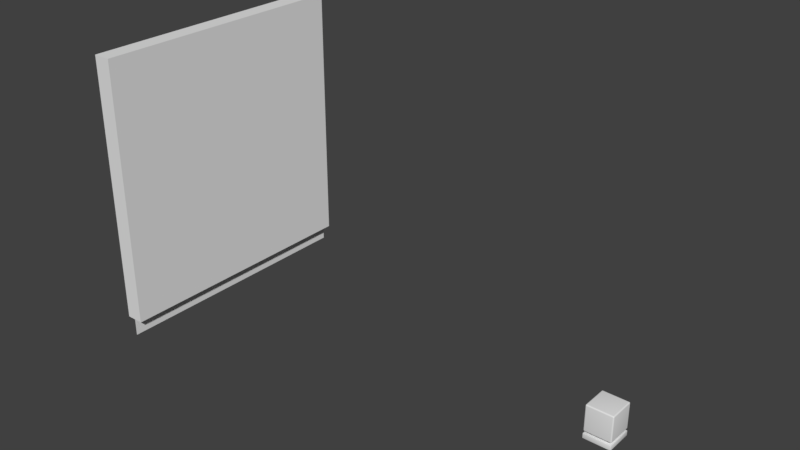 # Source: DeskLamp.blend  (saved by Blender 2.79.0; exported with 4.5.12 LTS)
import bpy
from mathutils import Matrix  # noqa: F401  (used for matrix-valued properties, if any)

bpy.ops.wm.read_factory_settings(use_empty=True)
scene = bpy.context.scene
scene.name = 'Scene'

# ---- collections
col_collection_1 = bpy.data.collections.new('Collection 1'); scene.collection.children.link(col_collection_1)

# ---- materials (node trees are filled in below, after node groups)
mat_lamp = bpy.data.materials.new('Lamp')
mat_lamp.alpha_threshold = 0.0
mat_lamp.use_transparent_shadow = False
mat_lamp.roughness = 0.5

# ---- material node trees

# ---- world
world_world = bpy.data.worlds.new('World'); scene.world = world_world
world_world.color = (0.05088, 0.05088, 0.05088)
world_world.use_sun_shadow = False
world_world.sun_shadow_jitter_overblur = 0.0
world_world.cycles.sampling_method = 'MANUAL'

# ---- meshes
me_cube_001 = bpy.data.meshes.new('Cube.001')
me_cube_001.from_pydata([(-0.1478, -0.1478, -2.146e-08), (-0.1478, -0.15, 0.002235), (-0.15, -0.1478, 0.002235), (-0.1478, -0.1493, 0.0006546), (-0.1491, -0.1491, 0.0009447), (-0.1493, -0.1493, 0.002235), (-0.1493, -0.1478, 0.0006546), (-0.1478, 0.1478, -2.146e-08), (-0.15, 0.1478, 0.002235), (-0.1478, 0.15, 0.002235), (-0.1493, 0.1478, 0.0006546), (-0.1491, 0.1491, 0.0009447), (-0.1493, 0.1493, 0.002235), (-0.1478, 0.1493, 0.0006546), (0.1478, -0.1478, -2.146e-08), (0.15, -0.1478, 0.002235), (0.1478, -0.15, 0.002235), (0.1493, -0.1478, 0.0006546), (0.1491, -0.1491, 0.0009447), (0.1493, -0.1493, 0.002235), (0.1478, -0.1493, 0.0006546), (0.1478, 0.1478, -2.146e-08), (0.1478, 0.15, 0.002235), (0.15, 0.1478, 0.002235), (0.1478, 0.1493, 0.0006546), (0.1491, 0.1491, 0.0009447), (0.1493, 0.1493, 0.002235), (0.1493, 0.1478, 0.0006546), (-0.1478, -0.15, 0.05347), (-0.1478, -0.1478, 0.0557), (-0.15, -0.1478, 0.05347), (-0.1478, -0.1493, 0.05505), (-0.1492, -0.1492, 0.05488), (-0.1493, -0.1478, 0.05505), (-0.1493, -0.1493, 0.05347), (-0.1478, 0.1478, 0.0557), (-0.1478, 0.15, 0.05347), (-0.15, 0.1478, 0.05347), (-0.1478, 0.1493, 0.05505), (-0.1492, 0.1492, 0.05488), (-0.1493, 0.1493, 0.05347), (-0.1493, 0.1478, 0.05505), (0.1478, 0.1478, 0.0557), (0.15, 0.1478, 0.05347), (0.1478, 0.15, 0.05347), (0.1493, 0.1478, 0.05505), (0.1492, 0.1492, 0.05488), (0.1493, 0.1493, 0.05347), (0.1478, 0.1493, 0.05505), (0.1478, -0.1478, 0.0557), (0.1478, -0.15, 0.05347), (0.15, -0.1478, 0.05347), (0.1478, -0.1493, 0.05505), (0.1492, -0.1492, 0.05488), (0.1493, -0.1493, 0.05347), (0.1493, -0.1478, 0.05505), (-0.02682, -0.02725, 0.0557), (-0.02725, -0.02682, 0.0557), (-0.02725, 0.02682, 0.0557), (-0.02682, 0.02725, 0.0557), (0.02725, -0.02682, 0.0557), (0.02682, -0.02725, 0.0557), (0.02682, 0.02725, 0.0557), (0.02725, 0.02682, 0.0557), (-0.02725, -0.02682, 0.0806), (-0.02682, -0.02725, 0.0806), (-0.02682, 0.02725, 0.0806), (-0.02725, 0.02682, 0.0806), (0.02725, 0.02682, 0.0806), (0.02682, 0.02725, 0.0806), (0.02682, -0.02725, 0.0806), (0.02725, -0.02682, 0.0806), (0.02787, 0.02794, 0.0557), (0.02787, -0.02794, 0.0557), (-0.02797, -0.02794, 0.0557), (-0.02797, 0.02794, 0.0557), (-0.1367, -0.1367, 0.0806), (-0.1367, -0.15, 0.09395), (-0.15, -0.1367, 0.09395), (-0.1367, -0.1401, 0.08105), (-0.1367, -0.1433, 0.08239), (-0.1367, -0.1461, 0.08451), (-0.1401, -0.1367, 0.08105), (-0.1402, -0.1402, 0.08159), (-0.1402, -0.1433, 0.08294), (-0.1401, -0.1458, 0.08482), (-0.1433, -0.1367, 0.08239), (-0.1434, -0.1402, 0.08295), (-0.143, -0.143, 0.08408), (-0.1427, -0.1451, 0.08554), (-0.1444, -0.1444, 0.08624), (-0.1401, -0.1495, 0.09395), (-0.1433, -0.1482, 0.09395), (-0.1461, -0.1461, 0.09395), (-0.1367, -0.1495, 0.09049), (-0.1402, -0.149, 0.09038), (-0.1433, -0.1477, 0.09044), (-0.1458, -0.1458, 0.09051), (-0.1367, -0.1482, 0.08727), (-0.1402, -0.1476, 0.08725), (-0.143, -0.1465, 0.08759), (-0.1451, -0.1451, 0.08787), (-0.1495, -0.1367, 0.09049), (-0.1482, -0.1367, 0.08727), (-0.1461, -0.1367, 0.08451), (-0.1495, -0.1401, 0.09395), (-0.149, -0.1402, 0.09036), (-0.1477, -0.1402, 0.08725), (-0.1458, -0.1401, 0.08483), (-0.1482, -0.1433, 0.09395), (-0.1476, -0.1434, 0.09042), (-0.1465, -0.143, 0.08759), (-0.1451, -0.1427, 0.08554), (-0.1367, -0.15, 0.3672), (-0.1367, -0.1367, 0.3806), (-0.15, -0.1367, 0.3672), (-0.1367, -0.1495, 0.3707), (-0.1367, -0.1482, 0.3739), (-0.1367, -0.1461, 0.3767), (-0.1401, -0.1495, 0.3672), (-0.1402, -0.149, 0.3708), (-0.1402, -0.1477, 0.3739), (-0.1401, -0.1458, 0.3764), (-0.1433, -0.1482, 0.3672), (-0.1434, -0.1476, 0.3708), (-0.143, -0.1465, 0.3736), (-0.1427, -0.1451, 0.3757), (-0.1444, -0.1444, 0.375), (-0.1401, -0.1367, 0.3801), (-0.1433, -0.1367, 0.3788), (-0.1461, -0.1367, 0.3767), (-0.1367, -0.1401, 0.3801), (-0.1402, -0.1402, 0.3796), (-0.1433, -0.1402, 0.3783), (-0.1458, -0.1401, 0.3764), (-0.1367, -0.1433, 0.3788), (-0.1402, -0.1434, 0.3782), (-0.143, -0.143, 0.3771), (-0.1451, -0.1427, 0.3757), (-0.1495, -0.1401, 0.3672), (-0.1482, -0.1433, 0.3672), (-0.1461, -0.1461, 0.3672), (-0.1495, -0.1367, 0.3707), (-0.149, -0.1402, 0.3708), (-0.1477, -0.1433, 0.3708), (-0.1458, -0.1458, 0.3707), (-0.1482, -0.1367, 0.3739), (-0.1476, -0.1402, 0.3739), (-0.1465, -0.143, 0.3736), (-0.1451, -0.1451, 0.3733), (-0.1367, 0.1367, 0.0806), (-0.15, 0.1367, 0.09395), (-0.1367, 0.15, 0.09395), (-0.1401, 0.1367, 0.08105), (-0.1433, 0.1367, 0.08239), (-0.1461, 0.1367, 0.08451), (-0.1367, 0.1401, 0.08105), (-0.1402, 0.1402, 0.08159), (-0.1433, 0.1402, 0.08294), (-0.1458, 0.1401, 0.08482), (-0.1367, 0.1433, 0.08239), (-0.1402, 0.1434, 0.08295), (-0.143, 0.143, 0.08408), (-0.1451, 0.1427, 0.08554), (-0.1444, 0.1444, 0.08624), (-0.1495, 0.1401, 0.09395), (-0.1482, 0.1433, 0.09395), (-0.1461, 0.1461, 0.09395), (-0.1495, 0.1367, 0.09049), (-0.149, 0.1402, 0.09038), (-0.1477, 0.1433, 0.09044), (-0.1458, 0.1458, 0.09051), (-0.1482, 0.1367, 0.08727), (-0.1476, 0.1402, 0.08725), (-0.1465, 0.143, 0.08759), (-0.1451, 0.1451, 0.08787), (-0.1367, 0.1495, 0.09049), (-0.1367, 0.1482, 0.08727), (-0.1367, 0.1461, 0.08451), (-0.1401, 0.1495, 0.09395), (-0.1402, 0.149, 0.09036), (-0.1402, 0.1477, 0.08725), (-0.1401, 0.1458, 0.08483), (-0.1433, 0.1482, 0.09395), (-0.1434, 0.1476, 0.09042), (-0.143, 0.1465, 0.08759), (-0.1427, 0.1451, 0.08554), (-0.1367, 0.1367, 0.3806), (-0.1367, 0.15, 0.3672), (-0.15, 0.1367, 0.3672), (-0.1367, 0.1401, 0.3801), (-0.1367, 0.1433, 0.3788), (-0.1367, 0.1461, 0.3767), (-0.1401, 0.1367, 0.3801), (-0.1402, 0.1402, 0.3796), (-0.1402, 0.1433, 0.3783), (-0.1401, 0.1458, 0.3764), (-0.1433, 0.1367, 0.3788), (-0.1434, 0.1402, 0.3782), (-0.143, 0.143, 0.3771), (-0.1427, 0.1451, 0.3757), (-0.1444, 0.1444, 0.375), (-0.1401, 0.1495, 0.3672), (-0.1433, 0.1482, 0.3672), (-0.1461, 0.1461, 0.3672), (-0.1367, 0.1495, 0.3707), (-0.1402, 0.149, 0.3708), (-0.1433, 0.1477, 0.3708), (-0.1458, 0.1458, 0.3707), (-0.1367, 0.1482, 0.3739), (-0.1402, 0.1476, 0.3739), (-0.143, 0.1465, 0.3736), (-0.1451, 0.1451, 0.3733), (-0.1495, 0.1367, 0.3707), (-0.1482, 0.1367, 0.3739), (-0.1461, 0.1367, 0.3767), (-0.1495, 0.1401, 0.3672), (-0.149, 0.1402, 0.3708), (-0.1477, 0.1402, 0.3739), (-0.1458, 0.1401, 0.3764), (-0.1482, 0.1433, 0.3672), (-0.1476, 0.1434, 0.3708), (-0.1465, 0.143, 0.3736), (-0.1451, 0.1427, 0.3757), (0.1367, -0.1367, 0.0806), (0.15, -0.1367, 0.09395), (0.1367, -0.15, 0.09395), (0.1401, -0.1367, 0.08105), (0.1433, -0.1367, 0.08239), (0.1461, -0.1367, 0.08451), (0.1367, -0.1401, 0.08105), (0.1402, -0.1402, 0.08159), (0.1433, -0.1402, 0.08294), (0.1458, -0.1401, 0.08482), (0.1367, -0.1433, 0.08239), (0.1402, -0.1434, 0.08295), (0.143, -0.143, 0.08408), (0.1451, -0.1427, 0.08554), (0.1444, -0.1444, 0.08624), (0.1495, -0.1401, 0.09395), (0.1482, -0.1433, 0.09395), (0.1461, -0.1461, 0.09395), (0.1495, -0.1367, 0.09049), (0.149, -0.1402, 0.09038), (0.1477, -0.1433, 0.09044), (0.1458, -0.1458, 0.09051), (0.1482, -0.1367, 0.08727), (0.1476, -0.1402, 0.08725), (0.1465, -0.143, 0.08759), (0.1451, -0.1451, 0.08787), (0.1367, -0.1495, 0.09049), (0.1367, -0.1482, 0.08727), (0.1367, -0.1461, 0.08451), (0.1401, -0.1495, 0.09395), (0.1402, -0.149, 0.09036), (0.1402, -0.1477, 0.08725), (0.1401, -0.1458, 0.08483), (0.1433, -0.1482, 0.09395), (0.1434, -0.1476, 0.09042), (0.143, -0.1465, 0.08759), (0.1427, -0.1451, 0.08554), (0.1367, -0.1367, 0.3806), (0.1367, -0.15, 0.3672), (0.15, -0.1367, 0.3672), (0.1367, -0.1401, 0.3801), (0.1367, -0.1433, 0.3788), (0.1367, -0.1461, 0.3767), (0.1401, -0.1367, 0.3801), (0.1402, -0.1402, 0.3796), (0.1402, -0.1433, 0.3783), (0.1401, -0.1458, 0.3764), (0.1433, -0.1367, 0.3788), (0.1434, -0.1402, 0.3782), (0.143, -0.143, 0.3771), (0.1427, -0.1451, 0.3757), (0.1444, -0.1444, 0.375), (0.1401, -0.1495, 0.3672), (0.1433, -0.1482, 0.3672), (0.1461, -0.1461, 0.3672), (0.1367, -0.1495, 0.3707), (0.1402, -0.149, 0.3708), (0.1433, -0.1477, 0.3708), (0.1458, -0.1458, 0.3707), (0.1367, -0.1482, 0.3739), (0.1402, -0.1476, 0.3739), (0.143, -0.1465, 0.3736), (0.1451, -0.1451, 0.3733), (0.1495, -0.1367, 0.3707), (0.1482, -0.1367, 0.3739), (0.1461, -0.1367, 0.3767), (0.1495, -0.1401, 0.3672), (0.149, -0.1402, 0.3708), (0.1477, -0.1402, 0.3739), (0.1458, -0.1401, 0.3764), (0.1482, -0.1433, 0.3672), (0.1476, -0.1434, 0.3708), (0.1465, -0.143, 0.3736), (0.1451, -0.1427, 0.3757), (0.1367, 0.1367, 0.0806), (0.1367, 0.15, 0.09395), (0.15, 0.1367, 0.09395), (0.1367, 0.1401, 0.08105), (0.1367, 0.1433, 0.08239), (0.1367, 0.1461, 0.08451), (0.1401, 0.1367, 0.08105), (0.1402, 0.1402, 0.08159), (0.1402, 0.1433, 0.08294), (0.1401, 0.1458, 0.08482), (0.1433, 0.1367, 0.08239), (0.1434, 0.1402, 0.08295), (0.143, 0.143, 0.08408), (0.1427, 0.1451, 0.08554), (0.1444, 0.1444, 0.08624), (0.1401, 0.1495, 0.09395), (0.1433, 0.1482, 0.09395), (0.1461, 0.1461, 0.09395), (0.1367, 0.1495, 0.09049), (0.1402, 0.149, 0.09038), (0.1433, 0.1477, 0.09044), (0.1458, 0.1458, 0.09051), (0.1367, 0.1482, 0.08727), (0.1402, 0.1476, 0.08725), (0.143, 0.1465, 0.08759), (0.1451, 0.1451, 0.08787), (0.1495, 0.1367, 0.09049), (0.1482, 0.1367, 0.08727), (0.1461, 0.1367, 0.08451), (0.1495, 0.1401, 0.09395), (0.149, 0.1402, 0.09036), (0.1477, 0.1402, 0.08725), (0.1458, 0.1401, 0.08483), (0.1482, 0.1433, 0.09395), (0.1476, 0.1434, 0.09042), (0.1465, 0.143, 0.08759), (0.1451, 0.1427, 0.08554), (0.1367, 0.1367, 0.3806), (0.15, 0.1367, 0.3672), (0.1367, 0.15, 0.3672), (0.1401, 0.1367, 0.3801), (0.1433, 0.1367, 0.3788), (0.1461, 0.1367, 0.3767), (0.1367, 0.1401, 0.3801), (0.1402, 0.1402, 0.3796), (0.1433, 0.1402, 0.3783), (0.1458, 0.1401, 0.3764), (0.1367, 0.1433, 0.3788), (0.1402, 0.1434, 0.3782), (0.143, 0.143, 0.3771), (0.1451, 0.1427, 0.3757), (0.1444, 0.1444, 0.375), (0.1495, 0.1401, 0.3672), (0.1482, 0.1433, 0.3672), (0.1461, 0.1461, 0.3672), (0.1495, 0.1367, 0.3707), (0.149, 0.1402, 0.3708), (0.1477, 0.1433, 0.3708), (0.1458, 0.1458, 0.3707), (0.1482, 0.1367, 0.3739), (0.1476, 0.1402, 0.3739), (0.1465, 0.143, 0.3736), (0.1451, 0.1451, 0.3733), (0.1367, 0.1495, 0.3707), (0.1367, 0.1482, 0.3739), (0.1367, 0.1461, 0.3767), (0.1401, 0.1495, 0.3672), (0.1402, 0.149, 0.3708), (0.1402, 0.1477, 0.3739), (0.1401, 0.1458, 0.3764), (0.1433, 0.1482, 0.3672), (0.1434, 0.1476, 0.3708), (0.143, 0.1465, 0.3736), (0.1427, 0.1451, 0.3757)], [], [(16, 50, 28, 1), (23, 43, 51, 15), (63, 68, 71, 60), (9, 36, 44, 22), (2, 30, 37, 8), (0, 3, 4, 6), (1, 5, 4, 3), (2, 6, 4, 5), (7, 10, 11, 13), (8, 12, 11, 10), (9, 13, 11, 12), (14, 17, 18, 20), (15, 19, 18, 17), (16, 20, 18, 19), (21, 24, 25, 27), (22, 26, 25, 24), (23, 27, 25, 26), (28, 31, 32, 34), (29, 33, 32, 31), (30, 34, 32, 33), (35, 38, 39, 41), (36, 40, 39, 38), (37, 41, 39, 40), (42, 45, 46, 48), (43, 47, 46, 45), (44, 48, 46, 47), (49, 52, 53, 55), (50, 54, 53, 52), (51, 55, 53, 54), (7, 0, 6, 10), (10, 6, 2, 8), (1, 28, 34, 5), (5, 34, 30, 2), (29, 35, 41, 33), (33, 41, 37, 30), (36, 9, 12, 40), (40, 12, 8, 37), (21, 7, 13, 24), (24, 13, 9, 22), (35, 42, 48, 38), (38, 48, 44, 36), (43, 23, 26, 47), (47, 26, 22, 44), (14, 21, 27, 17), (17, 27, 23, 15), (42, 49, 55, 45), (45, 55, 51, 43), (50, 16, 19, 54), (54, 19, 15, 51), (0, 14, 20, 3), (3, 20, 16, 1), (49, 29, 31, 52), (52, 31, 28, 50), (7, 21, 14, 0), (63, 62, 69, 68), (60, 71, 70, 61), (61, 70, 65, 56), (57, 56, 65, 64), (69, 62, 59, 66), (58, 57, 64, 67), (58, 67, 66, 59), (63, 72, 62), (61, 73, 60), (57, 74, 56), (59, 75, 58), (59, 62, 72, 75), (60, 73, 72, 63), (56, 74, 73, 61), (58, 75, 74, 57), (35, 75, 72, 42), (49, 42, 72, 73), (29, 49, 73, 74), (35, 29, 74, 75), (226, 262, 113, 77), (300, 336, 263, 225), (335, 187, 114, 261), (78, 115, 189, 151), (152, 188, 337, 299), (76, 79, 83, 82), (79, 80, 84, 83), (80, 81, 85, 84), (82, 83, 87, 86), (83, 84, 88, 87), (84, 85, 89, 88), (86, 87, 108, 104), (87, 88, 112, 108), (88, 89, 90, 112), (77, 91, 95, 94), (91, 92, 96, 95), (92, 93, 97, 96), (94, 95, 99, 98), (95, 96, 100, 99), (96, 97, 101, 100), (98, 99, 85, 81), (99, 100, 89, 85), (100, 101, 90, 89), (78, 102, 106, 105), (102, 103, 107, 106), (103, 104, 108, 107), (105, 106, 110, 109), (106, 107, 111, 110), (107, 108, 112, 111), (109, 110, 97, 93), (110, 111, 101, 97), (111, 112, 90, 101), (113, 116, 120, 119), (116, 117, 121, 120), (117, 118, 122, 121), (119, 120, 124, 123), (120, 121, 125, 124), (121, 122, 126, 125), (123, 124, 145, 141), (124, 125, 149, 145), (125, 126, 127, 149), (114, 128, 132, 131), (128, 129, 133, 132), (129, 130, 134, 133), (131, 132, 136, 135), (132, 133, 137, 136), (133, 134, 138, 137), (135, 136, 122, 118), (136, 137, 126, 122), (137, 138, 127, 126), (115, 139, 143, 142), (139, 140, 144, 143), (140, 141, 145, 144), (142, 143, 147, 146), (143, 144, 148, 147), (144, 145, 149, 148), (146, 147, 134, 130), (147, 148, 138, 134), (148, 149, 127, 138), (150, 153, 157, 156), (153, 154, 158, 157), (154, 155, 159, 158), (156, 157, 161, 160), (157, 158, 162, 161), (158, 159, 163, 162), (160, 161, 182, 178), (161, 162, 186, 182), (162, 163, 164, 186), (151, 165, 169, 168), (165, 166, 170, 169), (166, 167, 171, 170), (168, 169, 173, 172), (169, 170, 174, 173), (170, 171, 175, 174), (172, 173, 159, 155), (173, 174, 163, 159), (174, 175, 164, 163), (152, 176, 180, 179), (176, 177, 181, 180), (177, 178, 182, 181), (179, 180, 184, 183), (180, 181, 185, 184), (181, 182, 186, 185), (183, 184, 171, 167), (184, 185, 175, 171), (185, 186, 164, 175), (187, 190, 194, 193), (190, 191, 195, 194), (191, 192, 196, 195), (193, 194, 198, 197), (194, 195, 199, 198), (195, 196, 200, 199), (197, 198, 219, 215), (198, 199, 223, 219), (199, 200, 201, 223), (188, 202, 206, 205), (202, 203, 207, 206), (203, 204, 208, 207), (205, 206, 210, 209), (206, 207, 211, 210), (207, 208, 212, 211), (209, 210, 196, 192), (210, 211, 200, 196), (211, 212, 201, 200), (189, 213, 217, 216), (213, 214, 218, 217), (214, 215, 219, 218), (216, 217, 221, 220), (217, 218, 222, 221), (218, 219, 223, 222), (220, 221, 208, 204), (221, 222, 212, 208), (222, 223, 201, 212), (224, 227, 231, 230), (227, 228, 232, 231), (228, 229, 233, 232), (230, 231, 235, 234), (231, 232, 236, 235), (232, 233, 237, 236), (234, 235, 256, 252), (235, 236, 260, 256), (236, 237, 238, 260), (225, 239, 243, 242), (239, 240, 244, 243), (240, 241, 245, 244), (242, 243, 247, 246), (243, 244, 248, 247), (244, 245, 249, 248), (246, 247, 233, 229), (247, 248, 237, 233), (248, 249, 238, 237), (226, 250, 254, 253), (250, 251, 255, 254), (251, 252, 256, 255), (253, 254, 258, 257), (254, 255, 259, 258), (255, 256, 260, 259), (257, 258, 245, 241), (258, 259, 249, 245), (259, 260, 238, 249), (261, 264, 268, 267), (264, 265, 269, 268), (265, 266, 270, 269), (267, 268, 272, 271), (268, 269, 273, 272), (269, 270, 274, 273), (271, 272, 293, 289), (272, 273, 297, 293), (273, 274, 275, 297), (262, 276, 280, 279), (276, 277, 281, 280), (277, 278, 282, 281), (279, 280, 284, 283), (280, 281, 285, 284), (281, 282, 286, 285), (283, 284, 270, 266), (284, 285, 274, 270), (285, 286, 275, 274), (263, 287, 291, 290), (287, 288, 292, 291), (288, 289, 293, 292), (290, 291, 295, 294), (291, 292, 296, 295), (292, 293, 297, 296), (294, 295, 282, 278), (295, 296, 286, 282), (296, 297, 275, 286), (298, 301, 305, 304), (301, 302, 306, 305), (302, 303, 307, 306), (304, 305, 309, 308), (305, 306, 310, 309), (306, 307, 311, 310), (308, 309, 330, 326), (309, 310, 334, 330), (310, 311, 312, 334), (299, 313, 317, 316), (313, 314, 318, 317), (314, 315, 319, 318), (316, 317, 321, 320), (317, 318, 322, 321), (318, 319, 323, 322), (320, 321, 307, 303), (321, 322, 311, 307), (322, 323, 312, 311), (300, 324, 328, 327), (324, 325, 329, 328), (325, 326, 330, 329), (327, 328, 332, 331), (328, 329, 333, 332), (329, 330, 334, 333), (331, 332, 319, 315), (332, 333, 323, 319), (333, 334, 312, 323), (335, 338, 342, 341), (338, 339, 343, 342), (339, 340, 344, 343), (341, 342, 346, 345), (342, 343, 347, 346), (343, 344, 348, 347), (345, 346, 367, 363), (346, 347, 371, 367), (347, 348, 349, 371), (336, 350, 354, 353), (350, 351, 355, 354), (351, 352, 356, 355), (353, 354, 358, 357), (354, 355, 359, 358), (355, 356, 360, 359), (357, 358, 344, 340), (358, 359, 348, 344), (359, 360, 349, 348), (337, 361, 365, 364), (361, 362, 366, 365), (362, 363, 367, 366), (364, 365, 369, 368), (365, 366, 370, 369), (366, 367, 371, 370), (368, 369, 356, 352), (369, 370, 360, 356), (370, 371, 349, 360), (150, 76, 82, 153), (153, 82, 86, 154), (154, 86, 104, 155), (155, 104, 103, 172), (172, 103, 102, 168), (168, 102, 78, 151), (77, 113, 119, 91), (91, 119, 123, 92), (92, 123, 141, 93), (93, 141, 140, 109), (109, 140, 139, 105), (105, 139, 115, 78), (114, 187, 193, 128), (128, 193, 197, 129), (129, 197, 215, 130), (130, 215, 214, 146), (146, 214, 213, 142), (142, 213, 189, 115), (188, 152, 179, 202), (202, 179, 183, 203), (203, 183, 167, 204), (204, 167, 166, 220), (220, 166, 165, 216), (216, 165, 151, 189), (298, 150, 156, 301), (301, 156, 160, 302), (302, 160, 178, 303), (303, 178, 177, 320), (320, 177, 176, 316), (316, 176, 152, 299), (187, 335, 341, 190), (190, 341, 345, 191), (191, 345, 363, 192), (192, 363, 362, 209), (209, 362, 361, 205), (205, 361, 337, 188), (336, 300, 327, 350), (350, 327, 331, 351), (351, 331, 315, 352), (352, 315, 314, 368), (368, 314, 313, 364), (364, 313, 299, 337), (224, 298, 304, 227), (227, 304, 308, 228), (228, 308, 326, 229), (229, 326, 325, 246), (246, 325, 324, 242), (242, 324, 300, 225), (335, 261, 267, 338), (338, 267, 271, 339), (339, 271, 289, 340), (340, 289, 288, 357), (357, 288, 287, 353), (353, 287, 263, 336), (262, 226, 253, 276), (276, 253, 257, 277), (277, 257, 241, 278), (278, 241, 240, 294), (294, 240, 239, 290), (290, 239, 225, 263), (76, 224, 230, 79), (79, 230, 234, 80), (80, 234, 252, 81), (81, 252, 251, 98), (98, 251, 250, 94), (94, 250, 226, 77), (261, 114, 131, 264), (264, 131, 135, 265), (265, 135, 118, 266), (266, 118, 117, 283), (283, 117, 116, 279), (279, 116, 113, 262), (150, 298, 224, 76)])
me_cube_001.polygons.foreach_set('use_smooth', [True] * 367)
_uv = me_cube_001.uv_layers.new(name='UVMap')
_uv.uv.foreach_set('vector', [0.9552, 0.6197, 0.9593, 0.6697, 0.7515, 0.6696, 0.7479, 0.6197, 0.9822, 0.6767, 0.9822, 0.7174, 0.7472, 0.7174, 0.7472, 0.6767, 0.7916, 0.7219, 0.7916, 0.7429, 0.7464, 0.7429, 0.7464, 0.7219, 0.7521, 0.6144, 0.748, 0.5644, 0.9558, 0.5645, 0.9594, 0.6144, 0.7521, 0.559, 0.748, 0.5091, 0.9558, 0.5092, 0.9594, 0.559, 0.9937, 0.248, 0.998, 0.2482, 0.9973, 0.2516, 0.9939, 0.2523, 0.7479, 0.6197, 0.7459, 0.6197, 0.746, 0.6178, 0.7478, 0.6173, 0.7521, 0.559, 0.7521, 0.5615, 0.7503, 0.5611, 0.7501, 0.5592, 0.7502, 0.248, 0.75, 0.2523, 0.7465, 0.2516, 0.7459, 0.2482, 0.9594, 0.559, 0.9614, 0.5591, 0.9613, 0.561, 0.9595, 0.5615, 0.7521, 0.6144, 0.7521, 0.6169, 0.7503, 0.6164, 0.7501, 0.6146, 0.9955, 0.0045, 0.9957, 0.0001865, 0.9992, 0.0008222, 0.9998, 0.004289, 0.7472, 0.6767, 0.7459, 0.6767, 0.746, 0.6756, 0.7471, 0.6754, 0.9552, 0.6197, 0.9552, 0.6173, 0.957, 0.6177, 0.9572, 0.6196, 0.752, 0.00447, 0.7477, 0.00427, 0.7484, 0.0008146, 0.7518, 0.0001865, 0.9594, 0.6144, 0.9614, 0.6144, 0.9613, 0.6163, 0.9595, 0.6169, 0.9822, 0.6767, 0.9824, 0.6754, 0.9834, 0.6756, 0.9836, 0.6767, 0.7515, 0.6696, 0.7515, 0.6721, 0.7496, 0.6718, 0.7495, 0.6698, 0.7515, 0.2569, 0.7472, 0.2567, 0.7476, 0.2531, 0.7513, 0.2526, 0.748, 0.5091, 0.7459, 0.5091, 0.7459, 0.507, 0.7478, 0.5066, 0.7502, 0.5015, 0.75, 0.5058, 0.7463, 0.5054, 0.7459, 0.5017, 0.748, 0.5644, 0.7459, 0.5644, 0.7459, 0.5624, 0.7478, 0.5619, 0.9558, 0.5092, 0.9558, 0.5067, 0.9577, 0.507, 0.9577, 0.509, 0.9936, 0.5019, 0.9979, 0.502, 0.9975, 0.5057, 0.9938, 0.5062, 0.9822, 0.7174, 0.9836, 0.7174, 0.9835, 0.7186, 0.9824, 0.7188, 0.9558, 0.5645, 0.9558, 0.562, 0.9577, 0.5624, 0.9577, 0.5644, 0.9925, 0.2569, 0.9926, 0.2526, 0.9963, 0.2531, 0.9968, 0.2567, 0.9593, 0.6697, 0.9613, 0.6697, 0.9614, 0.6718, 0.9594, 0.6722, 0.7472, 0.7174, 0.7471, 0.7188, 0.746, 0.7186, 0.7459, 0.7174, 0.7502, 0.248, 0.9937, 0.248, 0.9939, 0.2523, 0.75, 0.2523, 0.9595, 0.5615, 0.7521, 0.5615, 0.7521, 0.559, 0.9594, 0.559, 0.7479, 0.6197, 0.7515, 0.6696, 0.7495, 0.6698, 0.7459, 0.6197, 0.7501, 0.5592, 0.7459, 0.5091, 0.748, 0.5091, 0.7521, 0.559, 0.7515, 0.2569, 0.7502, 0.5015, 0.7459, 0.5017, 0.7472, 0.2567, 0.7478, 0.5066, 0.9558, 0.5067, 0.9558, 0.5092, 0.748, 0.5091, 0.748, 0.5644, 0.7521, 0.6144, 0.7501, 0.6146, 0.7459, 0.5644, 0.9577, 0.509, 0.9614, 0.5591, 0.9594, 0.559, 0.9558, 0.5092, 0.752, 0.00447, 0.7502, 0.248, 0.7459, 0.2482, 0.7477, 0.00427, 0.9595, 0.6169, 0.7521, 0.6169, 0.7521, 0.6144, 0.9594, 0.6144, 0.7502, 0.5015, 0.9936, 0.5019, 0.9938, 0.5062, 0.75, 0.5058, 0.7478, 0.5619, 0.9558, 0.562, 0.9558, 0.5645, 0.748, 0.5644, 0.9822, 0.7174, 0.9822, 0.6767, 0.9836, 0.6767, 0.9836, 0.7174, 0.9577, 0.5644, 0.9614, 0.6144, 0.9594, 0.6144, 0.9558, 0.5645, 0.9955, 0.0045, 0.752, 0.00447, 0.7518, 0.0001865, 0.9957, 0.0001865, 0.7472, 0.6726, 0.9822, 0.6726, 0.9822, 0.6767, 0.7472, 0.6767, 0.9936, 0.5019, 0.9925, 0.2569, 0.9968, 0.2567, 0.9979, 0.502, 0.9822, 0.7215, 0.7473, 0.7215, 0.7472, 0.7174, 0.9822, 0.7174, 0.9593, 0.6697, 0.9552, 0.6197, 0.9572, 0.6196, 0.9613, 0.6697, 0.7459, 0.7174, 0.7459, 0.6767, 0.7472, 0.6767, 0.7472, 0.7174, 0.9937, 0.248, 0.9955, 0.0045, 0.9998, 0.004289, 0.998, 0.2482, 0.7478, 0.6173, 0.9552, 0.6173, 0.9552, 0.6197, 0.7479, 0.6197, 0.9925, 0.2569, 0.7515, 0.2569, 0.7513, 0.2526, 0.9926, 0.2526, 0.9594, 0.6722, 0.7515, 0.6721, 0.7515, 0.6696, 0.9593, 0.6697, 0.7502, 0.248, 0.752, 0.00447, 0.9955, 0.0045, 0.9937, 0.248, 0.7916, 0.7219, 0.7921, 0.7219, 0.7921, 0.7429, 0.7916, 0.7429, 0.7464, 0.7219, 0.7464, 0.7429, 0.7459, 0.7429, 0.7459, 0.7219, 0.9288, 0.7219, 0.9288, 0.7429, 0.8836, 0.7429, 0.8836, 0.7219, 0.8831, 0.7219, 0.8836, 0.7219, 0.8836, 0.7429, 0.8831, 0.7429, 0.7921, 0.7429, 0.7921, 0.7219, 0.8374, 0.7219, 0.8374, 0.7429, 0.8379, 0.7219, 0.8831, 0.7219, 0.8831, 0.7429, 0.8379, 0.7429, 0.8379, 0.7219, 0.8379, 0.7429, 0.8374, 0.7429, 0.8374, 0.7219, 0.8932, 0.4019, 0.894, 0.4034, 0.8926, 0.4026, 0.8921, 0.357, 0.8935, 0.3562, 0.8927, 0.3576, 0.8494, 0.357, 0.8485, 0.3556, 0.85, 0.3564, 0.8498, 0.4026, 0.8483, 0.4035, 0.8492, 0.402, 0.8498, 0.4026, 0.8926, 0.4026, 0.894, 0.4034, 0.8483, 0.4035, 0.8927, 0.3576, 0.8935, 0.3562, 0.894, 0.4034, 0.8932, 0.4019, 0.85, 0.3564, 0.8485, 0.3556, 0.8935, 0.3562, 0.8921, 0.357, 0.8492, 0.402, 0.8483, 0.4035, 0.8485, 0.3556, 0.8494, 0.357, 0.7502, 0.5015, 0.8483, 0.4035, 0.894, 0.4034, 0.9936, 0.5019, 0.9925, 0.2569, 0.9936, 0.5019, 0.894, 0.4034, 0.8935, 0.3562, 0.7515, 0.2569, 0.9925, 0.2569, 0.8935, 0.3562, 0.8485, 0.3556, 0.7502, 0.5015, 0.7515, 0.2569, 0.8485, 0.3556, 0.8483, 0.4035, 0.247, 0.7327, 0.0125, 0.7445, 0.01286, 0.5109, 0.246, 0.5216, 0.4792, 0.7521, 0.4914, 0.9866, 0.2577, 0.9866, 0.2681, 0.7535, 0.4864, 0.01249, 0.4795, 0.245, 0.2606, 0.246, 0.2526, 0.01249, 0.2668, 0.5007, 0.261, 0.2688, 0.4795, 0.2678, 0.477, 0.4992, 0.4983, 0.5198, 0.7329, 0.5073, 0.7332, 0.7411, 0.4999, 0.731, 0.268, 0.5225, 0.2644, 0.5225, 0.2642, 0.5188, 0.2679, 0.5189, 0.2644, 0.5225, 0.2608, 0.5223, 0.2607, 0.5187, 0.2642, 0.5188, 0.2608, 0.5223, 0.2572, 0.5221, 0.2574, 0.5185, 0.2607, 0.5187, 0.2679, 0.5189, 0.2642, 0.5188, 0.264, 0.5153, 0.2677, 0.5154, 0.2642, 0.5188, 0.2607, 0.5187, 0.2607, 0.5153, 0.264, 0.5153, 0.2607, 0.5187, 0.2574, 0.5185, 0.2577, 0.5152, 0.2607, 0.5153, 0.2677, 0.5154, 0.264, 0.5153, 0.2638, 0.512, 0.2675, 0.5118, 0.264, 0.5153, 0.2607, 0.5153, 0.2606, 0.5124, 0.2638, 0.512, 0.2607, 0.5153, 0.2577, 0.5152, 0.2581, 0.5127, 0.2606, 0.5124, 0.246, 0.5216, 0.2463, 0.5176, 0.2504, 0.5178, 0.2498, 0.5218, 0.2463, 0.5176, 0.2468, 0.5135, 0.2511, 0.5139, 0.2504, 0.5178, 0.2468, 0.5135, 0.2475, 0.5092, 0.252, 0.5102, 0.2511, 0.5139, 0.2498, 0.5218, 0.2504, 0.5178, 0.2541, 0.5181, 0.2535, 0.5219, 0.2504, 0.5178, 0.2511, 0.5139, 0.2547, 0.5146, 0.2541, 0.5181, 0.2511, 0.5139, 0.252, 0.5102, 0.2557, 0.5114, 0.2547, 0.5146, 0.2535, 0.5219, 0.2541, 0.5181, 0.2574, 0.5185, 0.2572, 0.5221, 0.2541, 0.5181, 0.2547, 0.5146, 0.2577, 0.5152, 0.2574, 0.5185, 0.2547, 0.5146, 0.2557, 0.5114, 0.2581, 0.5127, 0.2577, 0.5152, 0.2668, 0.5007, 0.267, 0.5044, 0.2631, 0.505, 0.2629, 0.501, 0.267, 0.5044, 0.2672, 0.5081, 0.2634, 0.5087, 0.2631, 0.505, 0.2672, 0.5081, 0.2675, 0.5118, 0.2638, 0.512, 0.2634, 0.5087, 0.2629, 0.501, 0.2631, 0.505, 0.2592, 0.5058, 0.2587, 0.5015, 0.2631, 0.505, 0.2634, 0.5087, 0.2599, 0.5094, 0.2592, 0.5058, 0.2634, 0.5087, 0.2638, 0.512, 0.2606, 0.5124, 0.2599, 0.5094, 0.2587, 0.5015, 0.2592, 0.5058, 0.2554, 0.5067, 0.2545, 0.5022, 0.2592, 0.5058, 0.2599, 0.5094, 0.2568, 0.5103, 0.2554, 0.5067, 0.2599, 0.5094, 0.2606, 0.5124, 0.2581, 0.5127, 0.2568, 0.5103, 0.01286, 0.5109, 0.008843, 0.5108, 0.008735, 0.5066, 0.01292, 0.5069, 0.008843, 0.5108, 0.004755, 0.5105, 0.004789, 0.5063, 0.008735, 0.5066, 0.004755, 0.5105, 0.0005515, 0.5102, 0.001102, 0.5059, 0.004789, 0.5063, 0.01292, 0.5069, 0.008735, 0.5066, 0.008625, 0.5026, 0.01286, 0.5028, 0.008735, 0.5066, 0.004789, 0.5063, 0.004955, 0.5026, 0.008625, 0.5026, 0.004789, 0.5063, 0.001102, 0.5059, 0.00183, 0.5024, 0.004955, 0.5026, 0.01286, 0.5028, 0.008625, 0.5026, 0.008375, 0.4989, 0.0127, 0.4986, 0.008625, 0.5026, 0.004955, 0.5026, 0.004846, 0.4995, 0.008375, 0.4989, 0.004955, 0.5026, 0.00183, 0.5024, 0.002483, 0.5, 0.004846, 0.4995, 0.2606, 0.246, 0.2608, 0.2498, 0.2568, 0.2503, 0.2566, 0.2462, 0.2608, 0.2498, 0.2609, 0.2537, 0.257, 0.2541, 0.2568, 0.2503, 0.2609, 0.2537, 0.2609, 0.2575, 0.2571, 0.2575, 0.257, 0.2541, 0.2566, 0.2462, 0.2568, 0.2503, 0.2529, 0.251, 0.2525, 0.2467, 0.2568, 0.2503, 0.257, 0.2541, 0.2535, 0.2546, 0.2529, 0.251, 0.257, 0.2541, 0.2571, 0.2575, 0.2539, 0.2576, 0.2535, 0.2546, 0.2525, 0.2467, 0.2529, 0.251, 0.2492, 0.2517, 0.2483, 0.2473, 0.2529, 0.251, 0.2535, 0.2546, 0.2503, 0.2553, 0.2492, 0.2517, 0.2535, 0.2546, 0.2539, 0.2576, 0.2514, 0.2576, 0.2503, 0.2553, 0.261, 0.2688, 0.257, 0.2688, 0.257, 0.2647, 0.261, 0.265, 0.257, 0.2688, 0.2529, 0.2685, 0.2531, 0.2643, 0.257, 0.2647, 0.2529, 0.2685, 0.2487, 0.2681, 0.2494, 0.2636, 0.2531, 0.2643, 0.261, 0.265, 0.257, 0.2647, 0.2571, 0.2609, 0.261, 0.2612, 0.257, 0.2647, 0.2531, 0.2643, 0.2536, 0.2606, 0.2571, 0.2609, 0.2531, 0.2643, 0.2494, 0.2636, 0.2504, 0.26, 0.2536, 0.2606, 0.261, 0.2612, 0.2571, 0.2609, 0.2571, 0.2575, 0.2609, 0.2575, 0.2571, 0.2609, 0.2536, 0.2606, 0.2539, 0.2576, 0.2571, 0.2575, 0.2536, 0.2606, 0.2504, 0.26, 0.2514, 0.2576, 0.2539, 0.2576, 0.4763, 0.5211, 0.4763, 0.5175, 0.48, 0.5173, 0.4799, 0.521, 0.4763, 0.5175, 0.4764, 0.5139, 0.4801, 0.5138, 0.48, 0.5173, 0.4764, 0.5139, 0.4766, 0.5103, 0.4803, 0.5105, 0.4801, 0.5138, 0.4799, 0.521, 0.48, 0.5173, 0.4835, 0.5171, 0.4835, 0.5208, 0.48, 0.5173, 0.4801, 0.5138, 0.4835, 0.5137, 0.4835, 0.5171, 0.4801, 0.5138, 0.4803, 0.5105, 0.4835, 0.5108, 0.4835, 0.5137, 0.4835, 0.5208, 0.4835, 0.5171, 0.4868, 0.5169, 0.4871, 0.5205, 0.4835, 0.5171, 0.4835, 0.5137, 0.4864, 0.5136, 0.4868, 0.5169, 0.4835, 0.5137, 0.4835, 0.5108, 0.4861, 0.5111, 0.4864, 0.5136, 0.477, 0.4992, 0.481, 0.4994, 0.4809, 0.5035, 0.4769, 0.503, 0.481, 0.4994, 0.4851, 0.4999, 0.4848, 0.5041, 0.4809, 0.5035, 0.4851, 0.4999, 0.4894, 0.5005, 0.4885, 0.505, 0.4848, 0.5041, 0.4769, 0.503, 0.4809, 0.5035, 0.4806, 0.5072, 0.4768, 0.5067, 0.4809, 0.5035, 0.4848, 0.5041, 0.4841, 0.5078, 0.4806, 0.5072, 0.4848, 0.5041, 0.4885, 0.505, 0.4873, 0.5087, 0.4841, 0.5078, 0.4768, 0.5067, 0.4806, 0.5072, 0.4803, 0.5105, 0.4766, 0.5103, 0.4806, 0.5072, 0.4841, 0.5078, 0.4835, 0.5108, 0.4803, 0.5105, 0.4841, 0.5078, 0.4873, 0.5087, 0.4861, 0.5111, 0.4835, 0.5108, 0.4983, 0.5198, 0.4945, 0.52, 0.4938, 0.5161, 0.4979, 0.5158, 0.4945, 0.52, 0.4908, 0.5203, 0.4901, 0.5165, 0.4938, 0.5161, 0.4908, 0.5203, 0.4871, 0.5205, 0.4868, 0.5169, 0.4901, 0.5165, 0.4979, 0.5158, 0.4938, 0.5161, 0.493, 0.5121, 0.4973, 0.5116, 0.4938, 0.5161, 0.4901, 0.5165, 0.4894, 0.513, 0.493, 0.5121, 0.4901, 0.5165, 0.4868, 0.5169, 0.4864, 0.5136, 0.4894, 0.513, 0.4973, 0.5116, 0.493, 0.5121, 0.4921, 0.5084, 0.4965, 0.5074, 0.493, 0.5121, 0.4894, 0.513, 0.4884, 0.5098, 0.4921, 0.5084, 0.4894, 0.513, 0.4864, 0.5136, 0.4861, 0.5111, 0.4884, 0.5098, 0.4795, 0.245, 0.4835, 0.2452, 0.4834, 0.2493, 0.4794, 0.2489, 0.4835, 0.2452, 0.4876, 0.2456, 0.4873, 0.2498, 0.4834, 0.2493, 0.4876, 0.2456, 0.4918, 0.2462, 0.491, 0.2506, 0.4873, 0.2498, 0.4794, 0.2489, 0.4834, 0.2493, 0.4833, 0.2531, 0.4794, 0.2527, 0.4834, 0.2493, 0.4873, 0.2498, 0.4868, 0.2535, 0.4833, 0.2531, 0.4873, 0.2498, 0.491, 0.2506, 0.4899, 0.2542, 0.4868, 0.2535, 0.4794, 0.2527, 0.4833, 0.2531, 0.4831, 0.2565, 0.4794, 0.2565, 0.4833, 0.2531, 0.4868, 0.2535, 0.4864, 0.2565, 0.4831, 0.2565, 0.4868, 0.2535, 0.4899, 0.2542, 0.4889, 0.2565, 0.4864, 0.2565, 0.7329, 0.5073, 0.7328, 0.5032, 0.737, 0.5029, 0.737, 0.5071, 0.7328, 0.5032, 0.7328, 0.4991, 0.7371, 0.4989, 0.737, 0.5029, 0.7328, 0.4991, 0.733, 0.4949, 0.7373, 0.4952, 0.7371, 0.4989, 0.737, 0.5071, 0.737, 0.5029, 0.741, 0.5026, 0.7411, 0.5069, 0.737, 0.5029, 0.7371, 0.4989, 0.7408, 0.4989, 0.741, 0.5026, 0.7371, 0.4989, 0.7373, 0.4952, 0.7409, 0.4958, 0.7408, 0.4989, 0.7411, 0.5069, 0.741, 0.5026, 0.7447, 0.5022, 0.7452, 0.5065, 0.741, 0.5026, 0.7408, 0.4989, 0.7439, 0.4987, 0.7447, 0.5022, 0.7408, 0.4989, 0.7409, 0.4958, 0.7433, 0.4963, 0.7439, 0.4987, 0.4795, 0.2678, 0.4794, 0.264, 0.4834, 0.2636, 0.4834, 0.2677, 0.4794, 0.264, 0.4794, 0.2602, 0.4832, 0.2599, 0.4834, 0.2636, 0.4794, 0.2602, 0.4794, 0.2565, 0.4831, 0.2565, 0.4832, 0.2599, 0.4834, 0.2677, 0.4834, 0.2636, 0.4873, 0.2631, 0.4875, 0.2673, 0.4834, 0.2636, 0.4832, 0.2599, 0.4868, 0.2595, 0.4873, 0.2631, 0.4832, 0.2599, 0.4831, 0.2565, 0.4864, 0.2565, 0.4868, 0.2595, 0.4875, 0.2673, 0.4873, 0.2631, 0.491, 0.2624, 0.4917, 0.2668, 0.4873, 0.2631, 0.4868, 0.2595, 0.4899, 0.2588, 0.491, 0.2624, 0.4868, 0.2595, 0.4864, 0.2565, 0.4889, 0.2565, 0.4899, 0.2588, 0.2689, 0.7315, 0.2689, 0.7351, 0.2652, 0.7353, 0.2654, 0.7316, 0.2689, 0.7351, 0.2688, 0.7387, 0.2651, 0.7388, 0.2652, 0.7353, 0.2688, 0.7387, 0.2686, 0.7423, 0.2649, 0.7421, 0.2651, 0.7388, 0.2654, 0.7316, 0.2652, 0.7353, 0.2617, 0.7355, 0.2618, 0.7318, 0.2652, 0.7353, 0.2651, 0.7388, 0.2618, 0.7388, 0.2617, 0.7355, 0.2651, 0.7388, 0.2649, 0.7421, 0.2617, 0.7418, 0.2618, 0.7388, 0.2618, 0.7318, 0.2617, 0.7355, 0.2585, 0.7357, 0.2582, 0.732, 0.2617, 0.7355, 0.2618, 0.7388, 0.2588, 0.7389, 0.2585, 0.7357, 0.2618, 0.7388, 0.2617, 0.7418, 0.2592, 0.7415, 0.2588, 0.7389, 0.2681, 0.7535, 0.2641, 0.7532, 0.2642, 0.7491, 0.2682, 0.7497, 0.2641, 0.7532, 0.2599, 0.7527, 0.2604, 0.7484, 0.2642, 0.7491, 0.2599, 0.7527, 0.2556, 0.752, 0.2566, 0.7475, 0.2604, 0.7484, 0.2682, 0.7497, 0.2642, 0.7491, 0.2646, 0.7454, 0.2684, 0.746, 0.2642, 0.7491, 0.2604, 0.7484, 0.2611, 0.7448, 0.2646, 0.7454, 0.2604, 0.7484, 0.2566, 0.7475, 0.2579, 0.7438, 0.2611, 0.7448, 0.2684, 0.746, 0.2646, 0.7454, 0.2649, 0.7421, 0.2686, 0.7423, 0.2646, 0.7454, 0.2611, 0.7448, 0.2617, 0.7418, 0.2649, 0.7421, 0.2611, 0.7448, 0.2579, 0.7438, 0.2592, 0.7415, 0.2617, 0.7418, 0.247, 0.7327, 0.2508, 0.7325, 0.2514, 0.7365, 0.2473, 0.7367, 0.2508, 0.7325, 0.2545, 0.7323, 0.2552, 0.7361, 0.2514, 0.7365, 0.2545, 0.7323, 0.2582, 0.732, 0.2585, 0.7357, 0.2552, 0.7361, 0.2473, 0.7367, 0.2514, 0.7365, 0.2522, 0.7404, 0.2479, 0.7409, 0.2514, 0.7365, 0.2552, 0.7361, 0.2558, 0.7396, 0.2522, 0.7404, 0.2552, 0.7361, 0.2585, 0.7357, 0.2588, 0.7389, 0.2558, 0.7396, 0.2479, 0.7409, 0.2522, 0.7404, 0.2532, 0.7441, 0.2487, 0.7452, 0.2522, 0.7404, 0.2558, 0.7396, 0.2568, 0.7428, 0.2532, 0.7441, 0.2558, 0.7396, 0.2588, 0.7389, 0.2592, 0.7415, 0.2568, 0.7428, 0.2526, 0.01249, 0.2486, 0.01253, 0.2483, 0.00838, 0.2525, 0.008458, 0.2486, 0.01253, 0.2445, 0.01246, 0.2444, 0.008251, 0.2483, 0.00838, 0.2445, 0.01246, 0.2403, 0.01228, 0.2407, 0.007961, 0.2444, 0.008251, 0.2525, 0.008458, 0.2483, 0.00838, 0.2481, 0.004398, 0.2523, 0.004372, 0.2483, 0.00838, 0.2444, 0.008251, 0.2444, 0.004564, 0.2481, 0.004398, 0.2444, 0.008251, 0.2407, 0.007961, 0.2413, 0.00444, 0.2444, 0.004564, 0.2523, 0.004372, 0.2481, 0.004398, 0.2477, 0.000712, 0.252, 0.0001865, 0.2481, 0.004398, 0.2444, 0.004564, 0.2442, 0.001441, 0.2477, 0.000712, 0.2444, 0.004564, 0.2413, 0.00444, 0.2418, 0.002085, 0.2442, 0.001441, 0.0125, 0.7445, 0.01259, 0.7486, 0.008426, 0.7489, 0.008476, 0.7447, 0.01259, 0.7486, 0.01256, 0.7527, 0.008327, 0.7529, 0.008426, 0.7489, 0.01256, 0.7527, 0.01243, 0.7569, 0.008064, 0.7566, 0.008327, 0.7529, 0.008476, 0.7447, 0.008426, 0.7489, 0.004429, 0.7492, 0.004384, 0.7449, 0.008426, 0.7489, 0.008327, 0.7529, 0.004616, 0.7529, 0.004429, 0.7492, 0.008327, 0.7529, 0.008064, 0.7566, 0.00451, 0.756, 0.004616, 0.7529, 0.004384, 0.7449, 0.004429, 0.7492, 0.0007247, 0.7496, 0.0001865, 0.7453, 0.004429, 0.7492, 0.004616, 0.7529, 0.001472, 0.7531, 0.0007247, 0.7496, 0.004616, 0.7529, 0.00451, 0.756, 0.002133, 0.7555, 0.001472, 0.7531, 0.2577, 0.9866, 0.2576, 0.9906, 0.2535, 0.9907, 0.2537, 0.9865, 0.2576, 0.9906, 0.2574, 0.9947, 0.2532, 0.9946, 0.2535, 0.9907, 0.2574, 0.9947, 0.2571, 0.9989, 0.2528, 0.9983, 0.2532, 0.9946, 0.2537, 0.9865, 0.2535, 0.9907, 0.2495, 0.9908, 0.2496, 0.9866, 0.2535, 0.9907, 0.2532, 0.9946, 0.2495, 0.9945, 0.2495, 0.9908, 0.2532, 0.9946, 0.2528, 0.9983, 0.2493, 0.9976, 0.2495, 0.9945, 0.2496, 0.9866, 0.2495, 0.9908, 0.2458, 0.9911, 0.2454, 0.9867, 0.2495, 0.9908, 0.2495, 0.9945, 0.2464, 0.9946, 0.2458, 0.9911, 0.2495, 0.9945, 0.2493, 0.9976, 0.2469, 0.997, 0.2464, 0.9946, 0.478, 0.7302, 0.4815, 0.7302, 0.4817, 0.7339, 0.478, 0.7338, 0.4815, 0.7302, 0.4851, 0.7303, 0.4852, 0.734, 0.4817, 0.7339, 0.4851, 0.7303, 0.4887, 0.7305, 0.4885, 0.7342, 0.4852, 0.734, 0.478, 0.7338, 0.4817, 0.7339, 0.482, 0.7374, 0.4782, 0.7374, 0.4817, 0.7339, 0.4852, 0.734, 0.4853, 0.7374, 0.482, 0.7374, 0.4852, 0.734, 0.4885, 0.7342, 0.4882, 0.7374, 0.4853, 0.7374, 0.4782, 0.7374, 0.482, 0.7374, 0.4821, 0.7407, 0.4785, 0.741, 0.482, 0.7374, 0.4853, 0.7374, 0.4854, 0.7403, 0.4821, 0.7407, 0.4853, 0.7374, 0.4882, 0.7374, 0.4879, 0.7399, 0.4854, 0.7403, 0.4999, 0.731, 0.4997, 0.735, 0.4956, 0.7349, 0.4961, 0.7309, 0.4997, 0.735, 0.4991, 0.7392, 0.4949, 0.7387, 0.4956, 0.7349, 0.4991, 0.7392, 0.4984, 0.7435, 0.4939, 0.7425, 0.4949, 0.7387, 0.4961, 0.7309, 0.4956, 0.7349, 0.4918, 0.7345, 0.4924, 0.7307, 0.4956, 0.7349, 0.4949, 0.7387, 0.4912, 0.738, 0.4918, 0.7345, 0.4949, 0.7387, 0.4939, 0.7425, 0.4903, 0.7412, 0.4912, 0.738, 0.4924, 0.7307, 0.4918, 0.7345, 0.4885, 0.7342, 0.4887, 0.7305, 0.4918, 0.7345, 0.4912, 0.738, 0.4882, 0.7374, 0.4885, 0.7342, 0.4912, 0.738, 0.4903, 0.7412, 0.4879, 0.7399, 0.4882, 0.7374, 0.4792, 0.7521, 0.479, 0.7483, 0.4829, 0.7477, 0.4832, 0.7518, 0.479, 0.7483, 0.4787, 0.7446, 0.4825, 0.744, 0.4829, 0.7477, 0.4787, 0.7446, 0.4785, 0.741, 0.4821, 0.7407, 0.4825, 0.744, 0.4832, 0.7518, 0.4829, 0.7477, 0.4868, 0.7469, 0.4873, 0.7512, 0.4829, 0.7477, 0.4825, 0.744, 0.486, 0.7433, 0.4868, 0.7469, 0.4825, 0.744, 0.4821, 0.7407, 0.4854, 0.7403, 0.486, 0.7433, 0.4873, 0.7512, 0.4868, 0.7469, 0.4906, 0.7459, 0.4916, 0.7504, 0.4868, 0.7469, 0.486, 0.7433, 0.4892, 0.7423, 0.4906, 0.7459, 0.486, 0.7433, 0.4854, 0.7403, 0.4879, 0.7399, 0.4892, 0.7423, 0.4864, 0.01249, 0.4865, 0.008466, 0.4907, 0.008323, 0.4904, 0.0125, 0.4865, 0.008466, 0.4867, 0.004381, 0.4909, 0.004388, 0.4907, 0.008323, 0.4867, 0.004381, 0.487, 0.0001867, 0.4913, 0.0007133, 0.4909, 0.004388, 0.4904, 0.0125, 0.4907, 0.008323, 0.4946, 0.008178, 0.4945, 0.01239, 0.4907, 0.008323, 0.4909, 0.004388, 0.4946, 0.004526, 0.4946, 0.008178, 0.4909, 0.004388, 0.4913, 0.0007133, 0.4948, 0.001416, 0.4946, 0.004526, 0.4945, 0.01239, 0.4946, 0.008178, 0.4983, 0.007894, 0.4987, 0.01219, 0.4946, 0.008178, 0.4946, 0.004526, 0.4977, 0.004392, 0.4983, 0.007894, 0.4946, 0.004526, 0.4948, 0.001416, 0.4971, 0.002048, 0.4977, 0.004392, 0.4914, 0.9866, 0.4954, 0.9865, 0.4957, 0.9906, 0.4915, 0.9906, 0.4954, 0.9865, 0.4995, 0.9865, 0.4997, 0.9907, 0.4957, 0.9906, 0.4995, 0.9865, 0.5037, 0.9866, 0.5034, 0.991, 0.4997, 0.9907, 0.4915, 0.9906, 0.4957, 0.9906, 0.496, 0.9946, 0.4918, 0.9947, 0.4957, 0.9906, 0.4997, 0.9907, 0.4997, 0.9944, 0.496, 0.9946, 0.4997, 0.9907, 0.5034, 0.991, 0.5028, 0.9945, 0.4997, 0.9944, 0.4918, 0.9947, 0.496, 0.9946, 0.4964, 0.9983, 0.4921, 0.9989, 0.496, 0.9946, 0.4997, 0.9944, 0.4999, 0.9976, 0.4964, 0.9983, 0.4997, 0.9944, 0.5028, 0.9945, 0.5023, 0.9969, 0.4999, 0.9976, 0.7332, 0.7411, 0.7372, 0.7412, 0.7373, 0.7453, 0.7331, 0.7451, 0.7372, 0.7412, 0.7413, 0.7414, 0.7413, 0.7456, 0.7373, 0.7453, 0.7413, 0.7414, 0.7455, 0.7417, 0.745, 0.746, 0.7413, 0.7456, 0.7331, 0.7451, 0.7373, 0.7453, 0.7375, 0.7493, 0.7332, 0.7492, 0.7373, 0.7453, 0.7413, 0.7456, 0.7411, 0.7493, 0.7375, 0.7493, 0.7413, 0.7456, 0.745, 0.746, 0.7443, 0.7496, 0.7411, 0.7493, 0.7332, 0.7492, 0.7375, 0.7493, 0.7377, 0.7531, 0.7334, 0.7534, 0.7375, 0.7493, 0.7411, 0.7493, 0.7412, 0.7525, 0.7377, 0.7531, 0.7411, 0.7493, 0.7443, 0.7496, 0.7436, 0.7519, 0.7412, 0.7525, 0.4763, 0.5211, 0.268, 0.5225, 0.2679, 0.5189, 0.4763, 0.5175, 0.4763, 0.5175, 0.2679, 0.5189, 0.2677, 0.5154, 0.4764, 0.5139, 0.4764, 0.5139, 0.2677, 0.5154, 0.2675, 0.5118, 0.4766, 0.5103, 0.4766, 0.5103, 0.2675, 0.5118, 0.2672, 0.5081, 0.4768, 0.5067, 0.4768, 0.5067, 0.2672, 0.5081, 0.267, 0.5044, 0.4769, 0.503, 0.4769, 0.503, 0.267, 0.5044, 0.2668, 0.5007, 0.477, 0.4992, 0.246, 0.5216, 0.01286, 0.5109, 0.01292, 0.5069, 0.2463, 0.5176, 0.2463, 0.5176, 0.01292, 0.5069, 0.01286, 0.5028, 0.2468, 0.5135, 0.2468, 0.5135, 0.01286, 0.5028, 0.0127, 0.4986, 0.2475, 0.5092, 0.2545, 0.5022, 0.2487, 0.2681, 0.2529, 0.2685, 0.2587, 0.5015, 0.2587, 0.5015, 0.2529, 0.2685, 0.257, 0.2688, 0.2629, 0.501, 0.2629, 0.501, 0.257, 0.2688, 0.261, 0.2688, 0.2668, 0.5007, 0.2606, 0.246, 0.4795, 0.245, 0.4794, 0.2489, 0.2608, 0.2498, 0.2608, 0.2498, 0.4794, 0.2489, 0.4794, 0.2527, 0.2609, 0.2537, 0.2609, 0.2537, 0.4794, 0.2527, 0.4794, 0.2565, 0.2609, 0.2575, 0.2609, 0.2575, 0.4794, 0.2565, 0.4794, 0.2602, 0.261, 0.2612, 0.261, 0.2612, 0.4794, 0.2602, 0.4794, 0.264, 0.261, 0.265, 0.261, 0.265, 0.4794, 0.264, 0.4795, 0.2678, 0.261, 0.2688, 0.7329, 0.5073, 0.4983, 0.5198, 0.4979, 0.5158, 0.7328, 0.5032, 0.7328, 0.5032, 0.4979, 0.5158, 0.4973, 0.5116, 0.7328, 0.4991, 0.7328, 0.4991, 0.4973, 0.5116, 0.4965, 0.5074, 0.733, 0.4949, 0.4917, 0.2668, 0.4894, 0.5005, 0.4851, 0.4999, 0.4875, 0.2673, 0.4875, 0.2673, 0.4851, 0.4999, 0.481, 0.4994, 0.4834, 0.2677, 0.4834, 0.2677, 0.481, 0.4994, 0.477, 0.4992, 0.4795, 0.2678, 0.478, 0.7302, 0.4763, 0.5211, 0.4799, 0.521, 0.4815, 0.7302, 0.4815, 0.7302, 0.4799, 0.521, 0.4835, 0.5208, 0.4851, 0.7303, 0.4851, 0.7303, 0.4835, 0.5208, 0.4871, 0.5205, 0.4887, 0.7305, 0.4887, 0.7305, 0.4871, 0.5205, 0.4908, 0.5203, 0.4924, 0.7307, 0.4924, 0.7307, 0.4908, 0.5203, 0.4945, 0.52, 0.4961, 0.7309, 0.4961, 0.7309, 0.4945, 0.52, 0.4983, 0.5198, 0.4999, 0.731, 0.4795, 0.245, 0.4864, 0.01249, 0.4904, 0.0125, 0.4835, 0.2452, 0.4835, 0.2452, 0.4904, 0.0125, 0.4945, 0.01239, 0.4876, 0.2456, 0.4876, 0.2456, 0.4945, 0.01239, 0.4987, 0.01219, 0.4918, 0.2462, 0.7452, 0.5065, 0.7455, 0.7417, 0.7413, 0.7414, 0.7411, 0.5069, 0.7411, 0.5069, 0.7413, 0.7414, 0.7372, 0.7412, 0.737, 0.5071, 0.737, 0.5071, 0.7372, 0.7412, 0.7332, 0.7411, 0.7329, 0.5073, 0.4914, 0.9866, 0.4792, 0.7521, 0.4832, 0.7518, 0.4954, 0.9865, 0.4954, 0.9865, 0.4832, 0.7518, 0.4873, 0.7512, 0.4995, 0.9865, 0.4995, 0.9865, 0.4873, 0.7512, 0.4916, 0.7504, 0.5037, 0.9866, 0.7334, 0.7534, 0.4984, 0.7435, 0.4991, 0.7392, 0.7332, 0.7492, 0.7332, 0.7492, 0.4991, 0.7392, 0.4997, 0.735, 0.7331, 0.7451, 0.7331, 0.7451, 0.4997, 0.735, 0.4999, 0.731, 0.7332, 0.7411, 0.2689, 0.7315, 0.478, 0.7302, 0.478, 0.7338, 0.2689, 0.7351, 0.2689, 0.7351, 0.478, 0.7338, 0.4782, 0.7374, 0.2688, 0.7387, 0.2688, 0.7387, 0.4782, 0.7374, 0.4785, 0.741, 0.2686, 0.7423, 0.2686, 0.7423, 0.4785, 0.741, 0.4787, 0.7446, 0.2684, 0.746, 0.2684, 0.746, 0.4787, 0.7446, 0.479, 0.7483, 0.2682, 0.7497, 0.2682, 0.7497, 0.479, 0.7483, 0.4792, 0.7521, 0.2681, 0.7535, 0.4864, 0.01249, 0.2526, 0.01249, 0.2525, 0.008458, 0.4865, 0.008466, 0.4865, 0.008466, 0.2525, 0.008458, 0.2523, 0.004372, 0.4867, 0.004381, 0.4867, 0.004381, 0.2523, 0.004372, 0.252, 0.0001865, 0.487, 0.0001867, 0.4921, 0.9989, 0.2571, 0.9989, 0.2574, 0.9947, 0.4918, 0.9947, 0.4918, 0.9947, 0.2574, 0.9947, 0.2576, 0.9906, 0.4915, 0.9906, 0.4915, 0.9906, 0.2576, 0.9906, 0.2577, 0.9866, 0.4914, 0.9866, 0.0125, 0.7445, 0.247, 0.7327, 0.2473, 0.7367, 0.01259, 0.7486, 0.01259, 0.7486, 0.2473, 0.7367, 0.2479, 0.7409, 0.01256, 0.7527, 0.01256, 0.7527, 0.2479, 0.7409, 0.2487, 0.7452, 0.01243, 0.7569, 0.2454, 0.9867, 0.2556, 0.752, 0.2599, 0.7527, 0.2496, 0.9866, 0.2496, 0.9866, 0.2599, 0.7527, 0.2641, 0.7532, 0.2537, 0.9865, 0.2537, 0.9865, 0.2641, 0.7532, 0.2681, 0.7535, 0.2577, 0.9866, 0.268, 0.5225, 0.2689, 0.7315, 0.2654, 0.7316, 0.2644, 0.5225, 0.2644, 0.5225, 0.2654, 0.7316, 0.2618, 0.7318, 0.2608, 0.5223, 0.2608, 0.5223, 0.2618, 0.7318, 0.2582, 0.732, 0.2572, 0.5221, 0.2572, 0.5221, 0.2582, 0.732, 0.2545, 0.7323, 0.2535, 0.5219, 0.2535, 0.5219, 0.2545, 0.7323, 0.2508, 0.7325, 0.2498, 0.5218, 0.2498, 0.5218, 0.2508, 0.7325, 0.247, 0.7327, 0.246, 0.5216, 0.2526, 0.01249, 0.2606, 0.246, 0.2566, 0.2462, 0.2486, 0.01253, 0.2486, 0.01253, 0.2566, 0.2462, 0.2525, 0.2467, 0.2445, 0.01246, 0.2445, 0.01246, 0.2525, 0.2467, 0.2483, 0.2473, 0.2403, 0.01228, 0.0001865, 0.7453, 0.0005515, 0.5102, 0.004755, 0.5105, 0.004384, 0.7449, 0.004384, 0.7449, 0.004755, 0.5105, 0.008843, 0.5108, 0.008476, 0.7447, 0.008476, 0.7447, 0.008843, 0.5108, 0.01286, 0.5109, 0.0125, 0.7445, 0.4763, 0.5211, 0.478, 0.7302, 0.2689, 0.7315, 0.268, 0.5225])
_ca = me_cube_001.color_attributes.new('Col', 'BYTE_COLOR', 'CORNER')
_ca.data.foreach_set('color', [1.0, 1.0, 1.0, 1.0, 1.0, 1.0, 1.0, 1.0, 1.0, 1.0, 1.0, 1.0, 1.0, 1.0, 1.0, 1.0, 1.0, 1.0, 1.0, 1.0, 1.0, 1.0, 1.0, 1.0, 1.0, 1.0, 1.0, 1.0, 1.0, 1.0, 1.0, 1.0, 1.0, 1.0, 1.0, 1.0, 1.0, 1.0, 1.0, 1.0, 1.0, 1.0, 1.0, 1.0, 1.0, 1.0, 1.0, 1.0, 1.0, 1.0, 1.0, 1.0, 1.0, 1.0, 1.0, 1.0, 1.0, 1.0, 1.0, 1.0, 1.0, 1.0, 1.0, 1.0, 1.0, 1.0, 1.0, 1.0, 1.0, 1.0, 1.0, 1.0, 1.0, 1.0, 1.0, 1.0, 1.0, 1.0, 1.0, 1.0, 1.0, 1.0, 1.0, 1.0, 1.0, 1.0, 1.0, 1.0, 1.0, 1.0, 1.0, 1.0, 1.0, 1.0, 1.0, 1.0, 1.0, 1.0, 1.0, 1.0, 1.0, 1.0, 1.0, 1.0, 1.0, 1.0, 1.0, 1.0, 1.0, 1.0, 1.0, 1.0, 1.0, 1.0, 1.0, 1.0, 1.0, 1.0, 1.0, 1.0, 1.0, 1.0, 1.0, 1.0, 1.0, 1.0, 1.0, 1.0, 1.0, 1.0, 1.0, 1.0, 1.0, 1.0, 1.0, 1.0, 1.0, 1.0, 1.0, 1.0, 1.0, 1.0, 1.0, 1.0, 1.0, 1.0, 1.0, 1.0, 1.0, 1.0, 1.0, 1.0, 1.0, 1.0, 1.0, 1.0, 1.0, 1.0, 1.0, 1.0, 1.0, 1.0, 1.0, 1.0, 1.0, 1.0, 1.0, 1.0, 1.0, 1.0, 1.0, 1.0, 1.0, 1.0, 1.0, 1.0, 1.0, 1.0, 1.0, 1.0, 1.0, 1.0, 1.0, 1.0, 1.0, 1.0, 1.0, 1.0, 1.0, 1.0, 1.0, 1.0, 1.0, 1.0, 1.0, 1.0, 1.0, 1.0, 1.0, 1.0, 1.0, 1.0, 1.0, 1.0, 1.0, 1.0, 1.0, 1.0, 1.0, 1.0, 1.0, 1.0, 1.0, 1.0, 1.0, 1.0, 1.0, 1.0, 1.0, 1.0, 1.0, 1.0, 1.0, 1.0, 1.0, 1.0, 1.0, 1.0, 1.0, 1.0, 1.0, 1.0, 1.0, 1.0, 1.0, 1.0, 1.0, 1.0, 1.0, 1.0, 1.0, 1.0, 1.0, 1.0, 1.0, 1.0, 1.0, 1.0, 1.0, 1.0, 1.0, 1.0, 1.0, 1.0, 1.0, 1.0, 1.0, 1.0, 1.0, 1.0, 1.0, 1.0, 1.0, 1.0, 1.0, 1.0, 1.0, 1.0, 1.0, 1.0, 1.0, 1.0, 1.0, 1.0, 1.0, 1.0, 1.0, 1.0, 1.0, 1.0, 1.0, 1.0, 1.0, 1.0, 1.0, 1.0, 1.0, 1.0, 1.0, 1.0, 1.0, 1.0, 1.0, 1.0, 1.0, 1.0, 1.0, 1.0, 1.0, 1.0, 1.0, 1.0, 1.0, 1.0, 1.0, 1.0, 1.0, 1.0, 1.0, 1.0, 1.0, 1.0, 1.0, 1.0, 1.0, 1.0, 1.0, 1.0, 1.0, 1.0, 1.0, 1.0, 1.0, 1.0, 1.0, 1.0, 1.0, 1.0, 1.0, 1.0, 1.0, 1.0, 1.0, 1.0, 1.0, 1.0, 1.0, 1.0, 1.0, 1.0, 1.0, 1.0, 1.0, 1.0, 1.0, 1.0, 1.0, 1.0, 1.0, 1.0, 1.0, 1.0, 1.0, 1.0, 1.0, 1.0, 1.0, 1.0, 1.0, 1.0, 1.0, 1.0, 1.0, 1.0, 1.0, 1.0, 1.0, 1.0, 1.0, 1.0, 1.0, 1.0, 1.0, 1.0, 1.0, 1.0, 1.0, 1.0, 1.0, 1.0, 1.0, 1.0, 1.0, 1.0, 1.0, 1.0, 1.0, 1.0, 1.0, 1.0, 1.0, 1.0, 1.0, 1.0, 1.0, 1.0, 1.0, 1.0, 1.0, 1.0, 1.0, 1.0, 1.0, 1.0, 1.0, 1.0, 1.0, 1.0, 1.0, 1.0, 1.0, 1.0, 1.0, 1.0, 1.0, 1.0, 1.0, 1.0, 1.0, 1.0, 1.0, 1.0, 1.0, 1.0, 1.0, 1.0, 1.0, 1.0, 1.0, 1.0, 1.0, 1.0, 1.0, 1.0, 1.0, 1.0, 1.0, 1.0, 1.0, 1.0, 1.0, 1.0, 1.0, 1.0, 1.0, 1.0, 1.0, 1.0, 1.0, 1.0, 1.0, 1.0, 1.0, 1.0, 1.0, 1.0, 1.0, 1.0, 1.0, 1.0, 1.0, 1.0, 1.0, 1.0, 1.0, 1.0, 1.0, 1.0, 1.0, 1.0, 1.0, 1.0, 1.0, 1.0, 1.0, 1.0, 1.0, 1.0, 1.0, 1.0, 1.0, 1.0, 1.0, 1.0, 1.0, 1.0, 1.0, 1.0, 1.0, 1.0, 1.0, 1.0, 1.0, 1.0, 1.0, 1.0, 1.0, 1.0, 1.0, 1.0, 1.0, 1.0, 1.0, 1.0, 1.0, 1.0, 1.0, 1.0, 1.0, 1.0, 1.0, 1.0, 1.0, 1.0, 1.0, 1.0, 1.0, 1.0, 1.0, 1.0, 1.0, 1.0, 1.0, 1.0, 1.0, 1.0, 1.0, 1.0, 1.0, 1.0, 1.0, 1.0, 1.0, 1.0, 1.0, 1.0, 1.0, 1.0, 1.0, 1.0, 1.0, 1.0, 1.0, 1.0, 1.0, 1.0, 1.0, 1.0, 1.0, 1.0, 1.0, 1.0, 1.0, 1.0, 1.0, 1.0, 1.0, 1.0, 1.0, 1.0, 1.0, 1.0, 1.0, 1.0, 1.0, 1.0, 1.0, 1.0, 1.0, 1.0, 1.0, 1.0, 1.0, 1.0, 1.0, 1.0, 1.0, 1.0, 1.0, 1.0, 1.0, 1.0, 1.0, 1.0, 1.0, 1.0, 1.0, 1.0, 1.0, 1.0, 1.0, 1.0, 1.0, 1.0, 1.0, 1.0, 1.0, 1.0, 1.0, 1.0, 1.0, 1.0, 1.0, 1.0, 1.0, 1.0, 1.0, 1.0, 1.0, 1.0, 1.0, 1.0, 1.0, 1.0, 1.0, 1.0, 1.0, 1.0, 1.0, 1.0, 1.0, 1.0, 1.0, 1.0, 1.0, 1.0, 1.0, 1.0, 1.0, 1.0, 1.0, 1.0, 1.0, 1.0, 1.0, 1.0, 1.0, 1.0, 1.0, 1.0, 1.0, 1.0, 1.0, 1.0, 1.0, 1.0, 1.0, 1.0, 1.0, 1.0, 1.0, 1.0, 1.0, 1.0, 1.0, 1.0, 1.0, 1.0, 1.0, 1.0, 1.0, 1.0, 1.0, 1.0, 1.0, 1.0, 1.0, 1.0, 1.0, 1.0, 1.0, 1.0, 1.0, 1.0, 1.0, 1.0, 1.0, 1.0, 1.0, 1.0, 1.0, 1.0, 1.0, 1.0, 1.0, 1.0, 1.0, 1.0, 1.0, 1.0, 1.0, 1.0, 1.0, 1.0, 1.0, 1.0, 1.0, 1.0, 1.0, 1.0, 1.0, 1.0, 1.0, 1.0, 1.0, 1.0, 1.0, 1.0, 1.0, 1.0, 1.0, 1.0, 1.0, 1.0, 1.0, 1.0, 1.0, 1.0, 1.0, 1.0, 1.0, 1.0, 1.0, 1.0, 1.0, 1.0, 1.0, 1.0, 1.0, 1.0, 1.0, 1.0, 1.0, 1.0, 1.0, 1.0, 1.0, 1.0, 1.0, 1.0, 1.0, 1.0, 1.0, 1.0, 1.0, 1.0, 1.0, 1.0, 1.0, 1.0, 1.0, 1.0, 1.0, 1.0, 1.0, 1.0, 1.0, 1.0, 1.0, 1.0, 1.0, 1.0, 1.0, 1.0, 1.0, 1.0, 1.0, 1.0, 1.0, 1.0, 1.0, 1.0, 1.0, 1.0, 1.0, 1.0, 1.0, 1.0, 1.0, 1.0, 1.0, 1.0, 1.0, 1.0, 1.0, 1.0, 1.0, 1.0, 1.0, 1.0, 1.0, 1.0, 1.0, 1.0, 1.0, 1.0, 1.0, 1.0, 1.0, 1.0, 1.0, 1.0, 1.0, 1.0, 1.0, 1.0, 1.0, 1.0, 1.0, 1.0, 1.0, 1.0, 1.0, 1.0, 1.0, 1.0, 1.0, 1.0, 1.0, 1.0, 1.0, 1.0, 1.0, 1.0, 1.0, 1.0, 1.0, 1.0, 1.0, 1.0, 1.0, 1.0, 1.0, 1.0, 1.0, 1.0, 1.0, 1.0, 1.0, 1.0, 1.0, 1.0, 1.0, 1.0, 1.0, 1.0, 1.0, 1.0, 1.0, 1.0, 1.0, 1.0, 1.0, 1.0, 1.0, 1.0, 1.0, 1.0, 1.0, 1.0, 1.0, 1.0, 1.0, 1.0, 1.0, 1.0, 1.0, 1.0, 1.0, 1.0, 1.0, 1.0, 1.0, 1.0, 1.0, 1.0, 1.0, 1.0, 1.0, 1.0, 1.0, 1.0, 1.0, 1.0, 1.0, 1.0, 1.0, 1.0, 1.0, 1.0, 1.0, 1.0, 1.0, 1.0, 1.0, 1.0, 1.0, 1.0, 1.0, 1.0, 1.0, 1.0, 1.0, 1.0, 1.0, 1.0, 1.0, 1.0, 1.0, 1.0, 1.0, 1.0, 1.0, 1.0, 1.0, 1.0, 1.0, 1.0, 1.0, 1.0, 1.0, 1.0, 1.0, 1.0, 1.0, 1.0, 1.0, 1.0, 1.0, 1.0, 1.0, 1.0, 1.0, 1.0, 1.0, 1.0, 1.0, 1.0, 1.0, 1.0, 1.0, 1.0, 1.0, 1.0, 1.0, 1.0, 1.0, 1.0, 1.0, 1.0, 1.0, 1.0, 1.0, 1.0, 1.0, 1.0, 1.0, 1.0, 1.0, 1.0, 1.0, 1.0, 1.0, 1.0, 1.0, 1.0, 1.0, 1.0, 1.0, 1.0, 1.0, 1.0, 1.0, 1.0, 1.0, 1.0, 1.0, 1.0, 1.0, 1.0, 1.0, 1.0, 1.0, 1.0, 1.0, 1.0, 1.0, 1.0, 1.0, 1.0, 1.0, 1.0, 1.0, 1.0, 1.0, 1.0, 1.0, 1.0, 1.0, 1.0, 1.0, 1.0, 1.0, 1.0, 1.0, 1.0, 1.0, 1.0, 1.0, 1.0, 1.0, 1.0, 1.0, 1.0, 1.0, 1.0, 1.0, 1.0, 1.0, 1.0, 1.0, 1.0, 1.0, 1.0, 1.0, 1.0, 1.0, 1.0, 1.0, 1.0, 1.0, 1.0, 1.0, 1.0, 1.0, 1.0, 1.0, 1.0, 1.0, 1.0, 1.0, 1.0, 1.0, 1.0, 1.0, 1.0, 1.0, 1.0, 1.0, 1.0, 1.0, 1.0, 1.0, 1.0, 1.0, 1.0, 1.0, 1.0, 1.0, 1.0, 1.0, 1.0, 1.0, 1.0, 1.0, 1.0, 1.0, 1.0, 1.0, 1.0, 1.0, 1.0, 1.0, 1.0, 1.0, 1.0, 1.0, 1.0, 1.0, 1.0, 1.0, 1.0, 1.0, 1.0, 1.0, 1.0, 1.0, 1.0, 1.0, 1.0, 1.0, 1.0, 1.0, 1.0, 1.0, 1.0, 1.0, 1.0, 1.0, 1.0, 1.0, 1.0, 1.0, 1.0, 1.0, 1.0, 1.0, 1.0, 1.0, 1.0, 1.0, 1.0, 1.0, 1.0, 1.0, 1.0, 1.0, 1.0, 1.0, 1.0, 1.0, 1.0, 1.0, 1.0, 1.0, 1.0, 1.0, 1.0, 1.0, 1.0, 1.0, 1.0, 1.0, 1.0, 1.0, 1.0, 1.0, 1.0, 1.0, 1.0, 1.0, 1.0, 1.0, 1.0, 1.0, 1.0, 1.0, 1.0, 1.0, 1.0, 1.0, 1.0, 1.0, 1.0, 1.0, 1.0, 1.0, 1.0, 1.0, 1.0, 1.0, 1.0, 1.0, 1.0, 1.0, 1.0, 1.0, 1.0, 1.0, 1.0, 1.0, 1.0, 1.0, 1.0, 1.0, 1.0, 1.0, 1.0, 1.0, 1.0, 1.0, 1.0, 1.0, 1.0, 1.0, 1.0, 1.0, 1.0, 1.0, 1.0, 1.0, 1.0, 1.0, 1.0, 1.0, 1.0, 1.0, 1.0, 1.0, 1.0, 1.0, 1.0, 1.0, 1.0, 1.0, 1.0, 1.0, 1.0, 1.0, 1.0, 1.0, 1.0, 1.0, 1.0, 1.0, 1.0, 1.0, 1.0, 1.0, 1.0, 1.0, 1.0, 1.0, 1.0, 1.0, 1.0, 1.0, 1.0, 1.0, 1.0, 1.0, 1.0, 1.0, 1.0, 1.0, 1.0, 1.0, 1.0, 1.0, 1.0, 1.0, 1.0, 1.0, 1.0, 1.0, 1.0, 1.0, 1.0, 1.0, 1.0, 1.0, 1.0, 1.0, 1.0, 1.0, 1.0, 1.0, 1.0, 1.0, 1.0, 1.0, 1.0, 1.0, 1.0, 1.0, 1.0, 1.0, 1.0, 1.0, 1.0, 1.0, 1.0, 1.0, 1.0, 1.0, 1.0, 1.0, 1.0, 1.0, 1.0, 1.0, 1.0, 1.0, 1.0, 1.0, 1.0, 1.0, 1.0, 1.0, 1.0, 1.0, 1.0, 1.0, 1.0, 1.0, 1.0, 1.0, 1.0, 1.0, 1.0, 1.0, 1.0, 1.0, 1.0, 1.0, 1.0, 1.0, 1.0, 1.0, 1.0, 1.0, 1.0, 1.0, 1.0, 1.0, 1.0, 1.0, 1.0, 1.0, 1.0, 1.0, 1.0, 1.0, 1.0, 1.0, 1.0, 1.0, 1.0, 1.0, 1.0, 1.0, 1.0, 1.0, 1.0, 1.0, 1.0, 1.0, 1.0, 1.0, 1.0, 1.0, 1.0, 1.0, 1.0, 1.0, 1.0, 1.0, 1.0, 1.0, 1.0, 1.0, 1.0, 1.0, 1.0, 1.0, 1.0, 1.0, 1.0, 1.0, 1.0, 1.0, 1.0, 1.0, 1.0, 1.0, 1.0, 1.0, 1.0, 1.0, 1.0, 1.0, 1.0, 1.0, 1.0, 1.0, 1.0, 1.0, 1.0, 1.0, 1.0, 1.0, 1.0, 1.0, 1.0, 1.0, 1.0, 1.0, 1.0, 1.0, 1.0, 1.0, 1.0, 1.0, 1.0, 1.0, 1.0, 1.0, 1.0, 1.0, 1.0, 1.0, 1.0, 1.0, 1.0, 1.0, 1.0, 1.0, 1.0, 1.0, 1.0, 1.0, 1.0, 1.0, 1.0, 1.0, 1.0, 1.0, 1.0, 1.0, 1.0, 1.0, 1.0, 1.0, 1.0, 1.0, 1.0, 1.0, 1.0, 1.0, 1.0, 1.0, 1.0, 1.0, 1.0, 1.0, 1.0, 1.0, 1.0, 1.0, 1.0, 1.0, 1.0, 1.0, 1.0, 1.0, 1.0, 1.0, 1.0, 1.0, 1.0, 1.0, 1.0, 1.0, 1.0, 1.0, 1.0, 1.0, 1.0, 1.0, 1.0, 1.0, 1.0, 1.0, 1.0, 1.0, 1.0, 1.0, 1.0, 1.0, 1.0, 1.0, 1.0, 1.0, 1.0, 1.0, 1.0, 1.0, 1.0, 1.0, 1.0, 1.0, 1.0, 1.0, 1.0, 1.0, 1.0, 1.0, 1.0, 1.0, 1.0, 1.0, 1.0, 1.0, 1.0, 1.0, 1.0, 1.0, 1.0, 1.0, 1.0, 1.0, 1.0, 1.0, 1.0, 1.0, 1.0, 1.0, 1.0, 1.0, 1.0, 1.0, 1.0, 1.0, 1.0, 1.0, 1.0, 1.0, 1.0, 1.0, 1.0, 1.0, 1.0, 1.0, 1.0, 1.0, 1.0, 1.0, 1.0, 1.0, 1.0, 1.0, 1.0, 1.0, 1.0, 1.0, 1.0, 1.0, 1.0, 1.0, 1.0, 1.0, 1.0, 1.0, 1.0, 1.0, 1.0, 1.0, 1.0, 1.0, 1.0, 1.0, 1.0, 1.0, 1.0, 1.0, 1.0, 1.0, 1.0, 1.0, 1.0, 1.0, 1.0, 1.0, 1.0, 1.0, 1.0, 1.0, 1.0, 1.0, 1.0, 1.0, 1.0, 1.0, 1.0, 1.0, 1.0, 1.0, 1.0, 1.0, 1.0, 1.0, 1.0, 1.0, 1.0, 1.0, 1.0, 1.0, 1.0, 1.0, 1.0, 1.0, 1.0, 1.0, 1.0, 1.0, 1.0, 1.0, 1.0, 1.0, 1.0, 1.0, 1.0, 1.0, 1.0, 1.0, 1.0, 1.0, 1.0, 1.0, 1.0, 1.0, 1.0, 1.0, 1.0, 1.0, 1.0, 1.0, 1.0, 1.0, 1.0, 1.0, 1.0, 1.0, 1.0, 1.0, 1.0, 1.0, 1.0, 1.0, 1.0, 1.0, 1.0, 1.0, 1.0, 1.0, 1.0, 1.0, 1.0, 1.0, 1.0, 1.0, 1.0, 1.0, 1.0, 1.0, 1.0, 1.0, 1.0, 1.0, 1.0, 1.0, 1.0, 1.0, 1.0, 1.0, 1.0, 1.0, 1.0, 1.0, 1.0, 1.0, 1.0, 1.0, 1.0, 1.0, 1.0, 1.0, 1.0, 1.0, 1.0, 1.0, 1.0, 1.0, 1.0, 1.0, 1.0, 1.0, 1.0, 1.0, 1.0, 1.0, 1.0, 1.0, 1.0, 1.0, 1.0, 1.0, 1.0, 1.0, 1.0, 1.0, 1.0, 1.0, 1.0, 1.0, 1.0, 1.0, 1.0, 1.0, 1.0, 1.0, 1.0, 1.0, 1.0, 1.0, 1.0, 1.0, 1.0, 1.0, 1.0, 1.0, 1.0, 1.0, 1.0, 1.0, 1.0, 1.0, 1.0, 1.0, 1.0, 1.0, 1.0, 1.0, 1.0, 1.0, 1.0, 1.0, 1.0, 1.0, 1.0, 1.0, 1.0, 1.0, 1.0, 1.0, 1.0, 1.0, 1.0, 1.0, 1.0, 1.0, 1.0, 1.0, 1.0, 1.0, 1.0, 1.0, 1.0, 1.0, 1.0, 1.0, 1.0, 1.0, 1.0, 1.0, 1.0, 1.0, 1.0, 1.0, 1.0, 1.0, 1.0, 1.0, 1.0, 1.0, 1.0, 1.0, 1.0, 1.0, 1.0, 1.0, 1.0, 1.0, 1.0, 1.0, 1.0, 1.0, 1.0, 1.0, 1.0, 1.0, 1.0, 1.0, 1.0, 1.0, 1.0, 1.0, 1.0, 1.0, 1.0, 1.0, 1.0, 1.0, 1.0, 1.0, 1.0, 1.0, 1.0, 1.0, 1.0, 1.0, 1.0, 1.0, 1.0, 1.0, 1.0, 1.0, 1.0, 1.0, 1.0, 1.0, 1.0, 1.0, 1.0, 1.0, 1.0, 1.0, 1.0, 1.0, 1.0, 1.0, 1.0, 1.0, 1.0, 1.0, 1.0, 1.0, 1.0, 1.0, 1.0, 1.0, 1.0, 1.0, 1.0, 1.0, 1.0, 1.0, 1.0, 1.0, 1.0, 1.0, 1.0, 1.0, 1.0, 1.0, 1.0, 1.0, 1.0, 1.0, 1.0, 1.0, 1.0, 1.0, 1.0, 1.0, 1.0, 1.0, 1.0, 1.0, 1.0, 1.0, 1.0, 1.0, 1.0, 1.0, 1.0, 1.0, 1.0, 1.0, 1.0, 1.0, 1.0, 1.0, 1.0, 1.0, 1.0, 1.0, 1.0, 1.0, 1.0, 1.0, 1.0, 1.0, 1.0, 1.0, 1.0, 1.0, 1.0, 1.0, 1.0, 1.0, 1.0, 1.0, 1.0, 1.0, 1.0, 1.0, 1.0, 1.0, 1.0, 1.0, 1.0, 1.0, 1.0, 1.0, 1.0, 1.0, 1.0, 1.0, 1.0, 1.0, 1.0, 1.0, 1.0, 1.0, 1.0, 1.0, 1.0, 1.0, 1.0, 1.0, 1.0, 1.0, 1.0, 1.0, 1.0, 1.0, 1.0, 1.0, 1.0, 1.0, 1.0, 1.0, 1.0, 1.0, 1.0, 1.0, 1.0, 1.0, 1.0, 1.0, 1.0, 1.0, 1.0, 1.0, 1.0, 1.0, 1.0, 1.0, 1.0, 1.0, 1.0, 1.0, 1.0, 1.0, 1.0, 1.0, 1.0, 1.0, 1.0, 1.0, 1.0, 1.0, 1.0, 1.0, 1.0, 1.0, 1.0, 1.0, 1.0, 1.0, 1.0, 1.0, 1.0, 1.0, 1.0, 1.0, 1.0, 1.0, 1.0, 1.0, 1.0, 1.0, 1.0, 1.0, 1.0, 1.0, 1.0, 1.0, 1.0, 1.0, 1.0, 1.0, 1.0, 1.0, 1.0, 1.0, 1.0, 1.0, 1.0, 1.0, 1.0, 1.0, 1.0, 1.0, 1.0, 1.0, 1.0, 1.0, 1.0, 1.0, 1.0, 1.0, 1.0, 1.0, 1.0, 1.0, 1.0, 1.0, 1.0, 1.0, 1.0, 1.0, 1.0, 1.0, 1.0, 1.0, 1.0, 1.0, 1.0, 1.0, 1.0, 1.0, 1.0, 1.0, 1.0, 1.0, 1.0, 1.0, 1.0, 1.0, 1.0, 1.0, 1.0, 1.0, 1.0, 1.0, 1.0, 1.0, 1.0, 1.0, 1.0, 1.0, 1.0, 1.0, 1.0, 1.0, 1.0, 1.0, 1.0, 1.0, 1.0, 1.0, 1.0, 1.0, 1.0, 1.0, 1.0, 1.0, 1.0, 1.0, 1.0, 1.0, 1.0, 1.0, 1.0, 1.0, 1.0, 1.0, 1.0, 1.0, 1.0, 1.0, 1.0, 1.0, 1.0, 1.0, 1.0, 1.0, 1.0, 1.0, 1.0, 1.0, 1.0, 1.0, 1.0, 1.0, 1.0, 1.0, 1.0, 1.0, 1.0, 1.0, 1.0, 1.0, 1.0, 1.0, 1.0, 1.0, 1.0, 1.0, 1.0, 1.0, 1.0, 1.0, 1.0, 1.0, 1.0, 1.0, 1.0, 1.0, 1.0, 1.0, 1.0, 1.0, 1.0, 1.0, 1.0, 1.0, 1.0, 1.0, 1.0, 1.0, 1.0, 1.0, 1.0, 1.0, 1.0, 1.0, 1.0, 1.0, 1.0, 1.0, 1.0, 1.0, 1.0, 1.0, 1.0, 1.0, 1.0, 1.0, 1.0, 1.0, 1.0, 1.0, 1.0, 1.0, 1.0, 1.0, 1.0, 1.0, 1.0, 1.0, 1.0, 1.0, 1.0, 1.0, 1.0, 1.0, 1.0, 1.0, 1.0, 1.0, 1.0, 1.0, 1.0, 1.0, 1.0, 1.0, 1.0, 1.0, 1.0, 1.0, 1.0, 1.0, 1.0, 1.0, 1.0, 1.0, 1.0, 1.0, 1.0, 1.0, 1.0, 1.0, 1.0, 1.0, 1.0, 1.0, 1.0, 1.0, 1.0, 1.0, 1.0, 1.0, 1.0, 1.0, 1.0, 1.0, 1.0, 1.0, 1.0, 1.0, 1.0, 1.0, 1.0, 1.0, 1.0, 1.0, 1.0, 1.0, 1.0, 1.0, 1.0, 1.0, 1.0, 1.0, 1.0, 1.0, 1.0, 1.0, 1.0, 1.0, 1.0, 1.0, 1.0, 1.0, 1.0, 1.0, 1.0, 1.0, 1.0, 1.0, 1.0, 1.0, 1.0, 1.0, 1.0, 1.0, 1.0, 1.0, 1.0, 1.0, 1.0, 1.0, 1.0, 1.0, 1.0, 1.0, 1.0, 1.0, 1.0, 1.0, 1.0, 1.0, 1.0, 1.0, 1.0, 1.0, 1.0, 1.0, 1.0, 1.0, 1.0, 1.0, 1.0, 1.0, 1.0, 1.0, 1.0, 1.0, 1.0, 1.0, 1.0, 1.0, 1.0, 1.0, 1.0, 1.0, 1.0, 1.0, 1.0, 1.0, 1.0, 1.0, 1.0, 1.0, 1.0, 1.0, 1.0, 1.0, 1.0, 1.0, 1.0, 1.0, 1.0, 1.0, 1.0, 1.0, 1.0, 1.0, 1.0, 1.0, 1.0, 1.0, 1.0, 1.0, 1.0, 1.0, 1.0, 1.0, 1.0, 1.0, 1.0, 1.0, 1.0, 1.0, 1.0, 1.0, 1.0, 1.0, 1.0, 1.0, 1.0, 1.0, 1.0, 1.0, 1.0, 1.0, 1.0, 1.0, 1.0, 1.0, 1.0, 1.0, 1.0, 1.0, 1.0, 1.0, 1.0, 1.0, 1.0, 1.0, 1.0, 1.0, 1.0, 1.0, 1.0, 1.0, 1.0, 1.0, 1.0, 1.0, 1.0, 1.0, 1.0, 1.0, 1.0, 1.0, 1.0, 1.0, 1.0, 1.0, 1.0, 1.0, 1.0, 1.0, 1.0, 1.0, 1.0, 1.0, 1.0, 1.0, 1.0, 1.0, 1.0, 1.0, 1.0, 1.0, 1.0, 1.0, 1.0, 1.0, 1.0, 1.0, 1.0, 1.0, 1.0, 1.0, 1.0, 1.0, 1.0, 1.0, 1.0, 1.0, 1.0, 1.0, 1.0, 1.0, 1.0, 1.0, 1.0, 1.0, 1.0, 1.0, 1.0, 1.0, 1.0, 1.0, 1.0, 1.0, 1.0, 1.0, 1.0, 1.0, 1.0, 1.0, 1.0, 1.0, 1.0, 1.0, 1.0, 1.0, 1.0, 1.0, 1.0, 1.0, 1.0, 1.0, 1.0, 1.0, 1.0, 1.0, 1.0, 1.0, 1.0, 1.0, 1.0, 1.0, 1.0, 1.0, 1.0, 1.0, 1.0, 1.0, 1.0, 1.0, 1.0, 1.0, 1.0, 1.0, 1.0, 1.0, 1.0, 1.0, 1.0, 1.0, 1.0, 1.0, 1.0, 1.0, 1.0, 1.0, 1.0, 1.0, 1.0, 1.0, 1.0, 1.0, 1.0, 1.0, 1.0, 1.0, 1.0, 1.0, 1.0, 1.0, 1.0, 1.0, 1.0, 1.0, 1.0, 1.0, 1.0, 1.0, 1.0, 1.0, 1.0, 1.0, 1.0, 1.0, 1.0, 1.0, 1.0, 1.0, 1.0, 1.0, 1.0, 1.0, 1.0, 1.0, 1.0, 1.0, 1.0, 1.0, 1.0, 1.0, 1.0, 1.0, 1.0, 1.0, 1.0, 1.0, 1.0, 1.0, 1.0, 1.0, 1.0, 1.0, 1.0, 1.0, 1.0, 1.0, 1.0, 1.0, 1.0, 1.0, 1.0, 1.0, 1.0, 1.0, 1.0, 1.0, 1.0, 1.0, 1.0, 1.0, 1.0, 1.0, 1.0, 1.0, 1.0, 1.0, 1.0, 1.0, 1.0, 1.0, 1.0, 1.0, 1.0, 1.0, 1.0, 1.0, 1.0, 1.0, 1.0, 1.0, 1.0, 1.0, 1.0, 1.0, 1.0, 1.0, 1.0, 1.0, 1.0, 1.0, 1.0, 1.0, 1.0, 1.0, 1.0, 1.0, 1.0, 1.0, 1.0, 1.0, 1.0, 1.0, 1.0, 1.0, 1.0, 1.0, 1.0, 1.0, 1.0, 1.0, 1.0, 1.0, 1.0, 1.0, 1.0, 1.0, 1.0, 1.0, 1.0, 1.0, 1.0, 1.0, 1.0, 1.0, 1.0, 1.0, 1.0, 1.0, 1.0, 1.0, 1.0, 1.0, 1.0, 1.0, 1.0, 1.0, 1.0, 1.0, 1.0, 1.0, 1.0, 1.0, 1.0, 1.0, 1.0, 1.0, 1.0, 1.0, 1.0, 1.0, 1.0, 1.0, 1.0, 1.0, 1.0, 1.0, 1.0, 1.0, 1.0, 1.0, 1.0, 1.0, 1.0, 1.0, 1.0, 1.0, 1.0, 1.0, 1.0, 1.0, 1.0, 1.0, 1.0, 1.0, 1.0, 1.0, 1.0, 1.0, 1.0, 1.0, 1.0, 1.0, 1.0, 1.0, 1.0, 1.0, 1.0, 1.0, 1.0, 1.0, 1.0, 1.0, 1.0, 1.0, 1.0, 1.0, 1.0, 1.0, 1.0, 1.0, 1.0, 1.0, 1.0, 1.0, 1.0, 1.0, 1.0, 1.0, 1.0, 1.0, 1.0, 1.0, 1.0, 1.0, 1.0, 1.0, 1.0, 1.0, 1.0, 1.0, 1.0, 1.0, 1.0, 1.0, 1.0, 1.0, 1.0, 1.0, 1.0, 1.0, 1.0, 1.0, 1.0, 1.0, 1.0, 1.0, 1.0, 1.0, 1.0, 1.0, 1.0, 1.0, 1.0, 1.0, 1.0, 1.0, 1.0, 1.0, 1.0, 1.0, 1.0, 1.0, 1.0, 1.0, 1.0, 1.0, 1.0, 1.0, 1.0, 1.0, 1.0, 1.0, 1.0, 1.0, 1.0, 1.0, 1.0, 1.0, 1.0, 1.0, 1.0, 1.0, 1.0, 1.0, 1.0, 1.0, 1.0, 1.0, 1.0, 1.0, 1.0, 1.0, 1.0, 1.0, 1.0, 1.0, 1.0, 1.0, 1.0, 1.0, 1.0, 1.0, 1.0, 1.0, 1.0, 1.0, 1.0, 1.0, 1.0, 1.0, 1.0, 1.0, 1.0, 1.0, 1.0, 1.0, 1.0, 1.0, 1.0, 1.0, 1.0, 1.0, 1.0, 1.0, 1.0, 1.0, 1.0, 1.0, 1.0, 1.0, 1.0, 1.0, 1.0, 1.0, 1.0, 1.0, 1.0, 1.0, 1.0, 1.0, 1.0, 1.0, 1.0, 1.0, 1.0, 1.0, 1.0, 1.0, 1.0, 1.0, 1.0, 1.0, 1.0, 1.0, 1.0, 1.0, 1.0, 1.0, 1.0, 1.0, 1.0, 1.0, 1.0, 1.0, 1.0, 1.0, 1.0, 1.0, 1.0, 1.0, 1.0, 1.0, 1.0, 1.0, 1.0, 1.0, 1.0, 1.0, 1.0, 1.0, 1.0, 1.0, 1.0, 1.0, 1.0, 1.0, 1.0, 1.0, 1.0, 1.0, 1.0, 1.0, 1.0, 1.0, 1.0, 1.0, 1.0, 1.0, 1.0, 1.0, 1.0, 1.0, 1.0, 1.0, 1.0, 1.0, 1.0, 1.0, 1.0, 1.0, 1.0, 1.0, 1.0, 1.0, 1.0, 1.0, 1.0, 1.0, 1.0, 1.0, 1.0, 1.0, 1.0, 1.0, 1.0, 1.0, 1.0, 1.0, 1.0, 1.0, 1.0, 1.0, 1.0, 1.0, 1.0, 1.0, 1.0, 1.0, 1.0, 1.0, 1.0, 1.0, 1.0, 1.0, 1.0, 1.0, 1.0, 1.0, 1.0, 1.0, 1.0, 1.0, 1.0, 1.0, 1.0, 1.0, 1.0, 1.0, 1.0, 1.0, 1.0, 1.0, 1.0, 1.0, 1.0, 1.0, 1.0, 1.0, 1.0, 1.0, 1.0, 1.0, 1.0, 1.0, 1.0, 1.0, 1.0, 1.0, 1.0, 1.0, 1.0, 1.0, 1.0, 1.0, 1.0, 1.0, 1.0, 1.0, 1.0, 1.0, 1.0, 1.0, 1.0, 1.0, 1.0, 1.0, 1.0, 1.0, 1.0, 1.0, 1.0, 1.0, 1.0, 1.0, 1.0, 1.0, 1.0, 1.0, 1.0, 1.0, 1.0, 1.0, 1.0, 1.0, 1.0, 1.0, 1.0, 1.0, 1.0, 1.0, 1.0, 1.0, 1.0, 1.0, 1.0, 1.0, 1.0, 1.0, 1.0, 1.0, 1.0, 1.0, 1.0, 1.0, 1.0, 1.0, 1.0, 1.0, 1.0, 1.0, 1.0, 1.0, 1.0, 1.0, 1.0, 1.0, 1.0, 1.0, 1.0, 1.0, 1.0, 1.0, 1.0, 1.0, 1.0, 1.0, 1.0, 1.0, 1.0, 1.0, 1.0, 1.0, 1.0, 1.0, 1.0, 1.0, 1.0, 1.0, 1.0, 1.0, 1.0, 1.0, 1.0, 1.0, 1.0, 1.0, 1.0, 1.0, 1.0, 1.0, 1.0, 1.0, 1.0, 1.0, 1.0, 1.0, 1.0, 1.0, 1.0, 1.0, 1.0, 1.0, 1.0, 1.0, 1.0, 1.0, 1.0, 1.0, 1.0, 1.0, 1.0, 1.0, 1.0, 1.0, 1.0, 1.0, 1.0, 1.0, 1.0, 1.0, 1.0, 1.0, 1.0, 1.0, 1.0, 1.0, 1.0, 1.0, 1.0, 1.0, 1.0, 1.0, 1.0, 1.0, 1.0, 1.0, 1.0, 1.0, 1.0, 1.0, 1.0, 1.0, 1.0, 1.0, 1.0, 1.0, 1.0, 1.0, 1.0, 1.0, 1.0, 1.0, 1.0, 1.0, 1.0, 1.0, 1.0, 1.0, 1.0, 1.0, 1.0, 1.0, 1.0, 1.0, 1.0, 1.0, 1.0, 1.0, 1.0, 1.0, 1.0, 1.0, 1.0, 1.0, 1.0, 1.0, 1.0, 1.0, 1.0, 1.0, 1.0, 1.0, 1.0, 1.0, 1.0, 1.0, 1.0, 1.0, 1.0, 1.0, 1.0, 1.0, 1.0, 1.0, 1.0, 1.0, 1.0, 1.0, 1.0, 1.0, 1.0, 1.0, 1.0, 1.0, 1.0, 1.0, 1.0, 1.0, 1.0, 1.0, 1.0, 1.0, 1.0, 1.0, 1.0, 1.0, 1.0, 1.0, 1.0, 1.0, 1.0, 1.0, 1.0, 1.0, 1.0, 1.0, 1.0, 1.0, 1.0, 1.0, 1.0, 1.0, 1.0, 1.0, 1.0, 1.0, 1.0, 1.0, 1.0, 1.0, 1.0, 1.0, 1.0, 1.0, 1.0, 1.0, 1.0, 1.0, 1.0, 1.0, 1.0, 1.0, 1.0, 1.0, 1.0, 1.0, 1.0, 1.0, 1.0, 1.0, 1.0, 1.0, 1.0, 1.0, 1.0, 1.0, 1.0, 1.0, 1.0, 1.0, 1.0, 1.0, 1.0, 1.0, 1.0, 1.0, 1.0, 1.0, 1.0, 1.0, 1.0, 1.0, 1.0, 1.0, 1.0, 1.0, 1.0, 1.0, 1.0, 1.0, 1.0, 1.0, 1.0, 1.0, 1.0, 1.0, 1.0, 1.0, 1.0, 1.0, 1.0, 1.0, 1.0, 1.0, 1.0, 1.0, 1.0, 1.0, 1.0, 1.0, 1.0, 1.0, 1.0, 1.0, 1.0, 1.0, 1.0, 1.0, 1.0, 1.0, 1.0, 1.0, 1.0, 1.0, 1.0, 1.0, 1.0, 1.0, 1.0, 1.0, 1.0, 1.0, 1.0, 1.0, 1.0, 1.0, 1.0, 1.0, 1.0, 1.0, 1.0, 1.0, 1.0, 1.0, 1.0, 1.0, 1.0, 1.0, 1.0, 1.0, 1.0, 1.0, 1.0, 1.0, 1.0, 1.0, 1.0, 1.0, 1.0, 1.0, 1.0, 1.0, 1.0, 1.0, 1.0, 1.0, 1.0, 1.0, 1.0, 1.0, 1.0, 1.0, 1.0, 1.0, 1.0, 1.0, 1.0, 1.0, 1.0, 1.0, 1.0, 1.0, 1.0, 1.0, 1.0, 1.0, 1.0, 1.0, 1.0, 1.0, 1.0, 1.0, 1.0, 1.0, 1.0, 1.0, 1.0, 1.0, 1.0, 1.0, 1.0, 1.0, 1.0, 1.0, 1.0, 1.0, 1.0, 1.0, 1.0, 1.0, 1.0, 1.0, 1.0, 1.0, 1.0, 1.0, 1.0, 1.0, 1.0, 1.0, 1.0, 1.0, 1.0, 1.0, 1.0, 1.0, 1.0, 1.0, 1.0, 1.0, 1.0, 1.0, 1.0, 1.0, 1.0, 1.0, 1.0, 1.0, 1.0, 1.0, 1.0, 1.0, 1.0, 1.0, 1.0, 1.0, 1.0, 1.0, 1.0, 1.0, 1.0, 1.0, 1.0, 1.0, 1.0, 1.0, 1.0, 1.0, 1.0, 1.0, 1.0, 1.0, 1.0, 1.0, 1.0, 1.0, 1.0, 1.0, 1.0, 1.0, 1.0, 1.0, 1.0, 1.0, 1.0, 1.0, 1.0, 1.0, 1.0, 1.0, 1.0, 1.0, 1.0, 1.0, 1.0, 1.0, 1.0, 1.0, 1.0, 1.0, 1.0, 1.0, 1.0, 1.0, 1.0, 1.0, 1.0, 1.0, 1.0, 1.0, 1.0, 1.0, 1.0, 1.0, 1.0, 1.0, 1.0, 1.0, 1.0, 1.0, 1.0, 1.0, 1.0, 1.0, 1.0, 1.0, 1.0, 1.0, 1.0, 1.0, 1.0, 1.0, 1.0, 1.0, 1.0, 1.0, 1.0, 1.0, 1.0, 1.0, 1.0, 1.0, 1.0, 1.0, 1.0, 1.0, 1.0, 1.0, 1.0, 1.0, 1.0, 1.0, 1.0, 1.0, 1.0, 1.0, 1.0, 1.0, 1.0, 1.0, 1.0, 1.0, 1.0, 1.0, 1.0, 1.0, 1.0, 1.0, 1.0, 1.0, 1.0, 1.0, 1.0, 1.0, 1.0, 1.0, 1.0, 1.0, 1.0, 1.0, 1.0, 1.0, 1.0, 1.0, 1.0, 1.0, 1.0, 1.0, 1.0, 1.0, 1.0, 1.0, 1.0, 1.0, 1.0, 1.0, 1.0, 1.0, 1.0, 1.0, 1.0, 1.0, 1.0, 1.0, 1.0, 1.0, 1.0, 1.0, 1.0, 1.0, 1.0, 1.0, 1.0, 1.0, 1.0, 1.0, 1.0, 1.0, 1.0, 1.0, 1.0, 1.0, 1.0, 1.0, 1.0, 1.0, 1.0, 1.0, 1.0, 1.0, 1.0, 1.0, 1.0, 1.0, 1.0, 1.0, 1.0, 1.0, 1.0, 1.0, 1.0, 1.0, 1.0, 1.0, 1.0, 1.0, 1.0, 1.0, 1.0, 1.0, 1.0, 1.0, 1.0, 1.0, 1.0, 1.0, 1.0, 1.0, 1.0, 1.0, 1.0, 1.0, 1.0, 1.0, 1.0, 1.0, 1.0, 1.0, 1.0, 1.0, 1.0, 1.0, 1.0, 1.0, 1.0, 1.0, 1.0, 1.0, 1.0, 1.0, 1.0, 1.0, 1.0, 1.0, 1.0, 1.0, 1.0, 1.0, 1.0, 1.0, 1.0, 1.0, 1.0, 1.0, 1.0, 1.0, 1.0, 1.0, 1.0, 1.0, 1.0, 1.0, 1.0, 1.0, 1.0, 1.0, 1.0, 1.0, 1.0, 1.0, 1.0, 1.0, 1.0, 1.0, 1.0, 1.0, 1.0, 1.0, 1.0, 1.0, 1.0, 1.0, 1.0, 1.0, 1.0, 1.0, 1.0, 1.0, 1.0, 1.0, 1.0, 1.0, 1.0, 1.0, 1.0, 1.0, 1.0, 1.0, 1.0, 1.0, 1.0, 1.0, 1.0, 1.0, 1.0, 1.0, 1.0, 1.0, 1.0, 1.0, 1.0, 1.0, 1.0, 1.0, 1.0, 1.0, 1.0, 1.0, 1.0, 1.0, 1.0, 1.0, 1.0, 1.0, 1.0, 1.0, 1.0, 1.0, 1.0, 1.0, 1.0, 1.0, 1.0, 1.0, 1.0, 1.0, 1.0, 1.0, 1.0, 1.0, 1.0, 1.0, 1.0, 1.0, 1.0, 1.0, 1.0, 1.0, 1.0, 1.0, 1.0, 1.0, 1.0, 1.0, 1.0, 1.0, 1.0, 1.0, 1.0, 1.0, 1.0, 1.0, 1.0, 1.0, 1.0, 1.0, 1.0, 1.0, 1.0, 1.0, 1.0, 1.0, 1.0, 1.0, 1.0, 1.0, 1.0, 1.0, 1.0, 1.0, 1.0, 1.0, 1.0, 1.0, 1.0, 1.0, 1.0, 1.0, 1.0, 1.0, 1.0, 1.0, 1.0, 1.0, 1.0, 1.0, 1.0, 1.0, 1.0, 1.0, 1.0, 1.0, 1.0, 1.0, 1.0, 1.0, 1.0, 1.0, 1.0, 1.0, 1.0, 1.0, 1.0, 1.0, 1.0, 1.0, 1.0, 1.0, 1.0, 1.0, 1.0, 1.0, 1.0, 1.0, 1.0, 1.0, 1.0, 1.0, 1.0, 1.0, 1.0, 1.0, 1.0, 1.0, 1.0, 1.0, 1.0, 1.0, 1.0, 1.0, 1.0, 1.0, 1.0, 1.0, 1.0, 1.0, 1.0, 1.0, 1.0, 1.0, 1.0, 1.0, 1.0, 1.0, 1.0, 1.0, 1.0, 1.0, 1.0, 1.0, 1.0, 1.0, 1.0, 1.0, 1.0, 1.0, 1.0, 1.0, 1.0, 1.0, 1.0, 1.0, 1.0, 1.0, 1.0, 1.0, 1.0, 1.0, 1.0, 1.0, 1.0, 1.0, 1.0, 1.0, 1.0, 1.0, 1.0, 1.0, 1.0, 1.0, 1.0, 1.0, 1.0, 1.0, 1.0, 1.0, 1.0, 1.0, 1.0, 1.0, 1.0, 1.0, 1.0, 1.0, 1.0, 1.0, 1.0, 1.0, 1.0, 1.0, 1.0, 1.0, 1.0, 1.0, 1.0, 1.0, 1.0, 1.0, 1.0, 1.0, 1.0, 1.0, 1.0, 1.0, 1.0, 1.0, 1.0, 1.0, 1.0, 1.0, 1.0, 1.0, 1.0, 1.0, 1.0, 1.0, 1.0, 1.0, 1.0, 1.0, 1.0, 1.0, 1.0, 1.0, 1.0, 1.0, 1.0, 1.0, 1.0, 1.0, 1.0, 1.0, 1.0, 1.0, 1.0, 1.0, 1.0, 1.0, 1.0, 1.0, 1.0, 1.0, 1.0, 1.0, 1.0, 1.0, 1.0, 1.0, 1.0, 1.0, 1.0, 1.0, 1.0, 1.0, 1.0, 1.0, 1.0, 1.0, 1.0, 1.0, 1.0, 1.0, 1.0, 1.0, 1.0, 1.0, 1.0, 1.0, 1.0, 1.0, 1.0, 1.0, 1.0, 1.0, 1.0, 1.0, 1.0, 1.0, 1.0, 1.0, 1.0, 1.0, 1.0, 1.0, 1.0, 1.0, 1.0, 1.0, 1.0, 1.0, 1.0, 1.0, 1.0, 1.0, 1.0, 1.0, 1.0, 1.0, 1.0, 1.0, 1.0, 1.0, 1.0, 1.0, 1.0, 1.0, 1.0, 1.0, 1.0, 1.0, 1.0, 1.0, 1.0, 1.0, 1.0, 1.0, 1.0, 1.0, 1.0, 1.0, 1.0, 1.0, 1.0, 1.0, 1.0, 1.0, 1.0, 1.0, 1.0, 1.0, 1.0, 1.0, 1.0, 1.0, 1.0, 1.0, 1.0, 1.0, 1.0, 1.0, 1.0, 1.0, 1.0, 1.0, 1.0, 1.0, 1.0, 1.0, 1.0, 1.0, 1.0, 1.0, 1.0, 1.0, 1.0, 1.0, 1.0, 1.0, 1.0, 1.0, 1.0, 1.0, 1.0, 1.0, 1.0, 1.0, 1.0, 1.0, 1.0, 1.0, 1.0, 1.0, 1.0, 1.0, 1.0, 1.0, 1.0, 1.0, 1.0, 1.0, 1.0, 1.0, 1.0, 1.0, 1.0, 1.0, 1.0, 1.0, 1.0, 1.0, 1.0, 1.0, 1.0, 1.0, 1.0, 1.0, 1.0, 1.0, 1.0, 1.0, 1.0, 1.0, 1.0, 1.0, 1.0, 1.0, 1.0, 1.0, 1.0, 1.0, 1.0, 1.0, 1.0, 1.0, 1.0, 1.0, 1.0, 1.0, 1.0, 1.0, 1.0, 1.0, 1.0, 1.0, 1.0, 1.0, 1.0, 1.0, 1.0, 1.0, 1.0, 1.0, 1.0, 1.0, 1.0, 1.0, 1.0, 1.0, 1.0, 1.0, 1.0, 1.0, 1.0, 1.0, 1.0, 1.0, 1.0, 1.0, 1.0, 1.0, 1.0, 1.0, 1.0, 1.0, 1.0, 1.0, 1.0, 1.0, 1.0, 1.0, 1.0, 1.0, 1.0, 1.0, 1.0, 1.0, 1.0, 1.0, 1.0, 1.0, 1.0, 1.0, 1.0, 1.0, 1.0, 1.0, 1.0, 1.0, 1.0, 1.0, 1.0, 1.0, 1.0, 1.0, 1.0, 1.0, 1.0, 1.0, 1.0, 1.0, 1.0, 1.0, 1.0, 1.0, 1.0, 1.0, 1.0, 1.0, 1.0, 1.0, 1.0, 1.0, 1.0, 1.0, 1.0, 1.0, 1.0, 1.0, 1.0, 1.0, 1.0, 1.0, 1.0, 1.0, 1.0, 1.0, 1.0, 1.0, 1.0, 1.0, 1.0, 1.0, 1.0, 1.0, 1.0, 1.0, 1.0, 1.0, 1.0, 1.0, 1.0, 1.0, 1.0, 1.0, 1.0, 1.0, 1.0, 1.0, 1.0, 1.0, 1.0, 1.0, 1.0, 1.0, 1.0, 1.0, 1.0, 1.0, 1.0, 1.0, 1.0, 1.0, 1.0, 1.0, 1.0, 1.0, 1.0, 1.0, 1.0, 1.0, 1.0, 1.0, 1.0, 1.0, 1.0, 1.0, 1.0, 1.0, 1.0, 1.0, 1.0, 1.0, 1.0, 1.0, 1.0, 1.0, 1.0, 1.0, 1.0, 1.0, 1.0, 1.0, 1.0, 1.0, 1.0, 1.0, 1.0, 1.0, 1.0, 1.0, 1.0, 1.0, 1.0, 1.0, 1.0, 1.0, 1.0, 1.0, 1.0, 1.0, 1.0, 1.0, 1.0, 1.0, 1.0, 1.0, 1.0, 1.0, 1.0, 1.0, 1.0, 1.0, 1.0, 1.0, 1.0, 1.0, 1.0, 1.0, 1.0, 1.0, 1.0, 1.0, 1.0, 1.0, 1.0, 1.0, 1.0, 1.0, 1.0, 1.0, 1.0, 1.0, 1.0, 1.0, 1.0, 1.0, 1.0, 1.0, 1.0, 1.0, 1.0, 1.0, 1.0, 1.0, 1.0, 1.0, 1.0, 1.0, 1.0, 1.0, 1.0, 1.0, 1.0, 1.0, 1.0, 1.0, 1.0, 1.0, 1.0, 1.0, 1.0, 1.0, 1.0, 1.0, 1.0, 1.0, 1.0, 1.0, 1.0, 1.0, 1.0, 1.0, 1.0, 1.0, 1.0, 1.0, 1.0, 1.0, 1.0, 1.0, 1.0, 1.0, 1.0, 1.0, 1.0, 1.0, 1.0, 1.0, 1.0, 1.0, 1.0, 1.0, 1.0, 1.0, 1.0, 1.0, 1.0, 1.0, 1.0, 1.0, 1.0, 1.0, 1.0, 1.0, 1.0, 1.0, 1.0, 1.0, 1.0, 1.0, 1.0, 1.0, 1.0, 1.0, 1.0, 1.0, 1.0, 1.0, 1.0, 1.0, 1.0, 1.0, 1.0, 1.0, 1.0, 1.0, 1.0, 1.0, 1.0, 1.0, 1.0, 1.0, 1.0, 1.0, 1.0, 1.0, 1.0, 1.0, 1.0, 1.0, 1.0, 1.0, 1.0, 1.0, 1.0, 1.0, 1.0, 1.0, 1.0, 1.0, 1.0, 1.0, 1.0, 1.0, 1.0, 1.0, 1.0, 1.0, 1.0, 1.0, 1.0, 1.0, 1.0, 1.0, 1.0, 1.0, 1.0, 1.0, 1.0, 1.0, 1.0, 1.0, 1.0, 1.0, 1.0, 1.0, 1.0, 1.0, 1.0, 1.0, 1.0, 1.0, 1.0, 1.0, 1.0, 1.0, 1.0, 1.0, 1.0, 1.0, 1.0, 1.0, 1.0, 1.0, 1.0, 1.0, 1.0, 1.0, 1.0, 1.0, 1.0, 1.0, 1.0, 1.0, 1.0, 1.0, 1.0, 1.0, 1.0, 1.0, 1.0, 1.0, 1.0, 1.0, 1.0, 1.0, 1.0, 1.0, 1.0, 1.0, 1.0, 1.0, 1.0, 1.0, 1.0, 1.0, 1.0, 1.0, 1.0, 1.0, 1.0, 1.0, 1.0, 1.0, 1.0, 1.0, 1.0, 1.0, 1.0, 1.0, 1.0, 1.0, 1.0, 1.0, 1.0, 1.0, 1.0, 1.0, 1.0, 1.0, 1.0, 1.0, 1.0, 1.0, 1.0, 1.0, 1.0, 1.0, 1.0, 1.0, 1.0, 1.0, 1.0, 1.0, 1.0, 1.0, 1.0, 1.0, 1.0, 1.0, 1.0, 1.0, 1.0, 1.0, 1.0, 1.0, 1.0, 1.0, 1.0, 1.0, 1.0, 1.0, 1.0, 1.0, 1.0, 1.0, 1.0, 1.0, 1.0, 1.0, 1.0, 1.0, 1.0, 1.0, 1.0, 1.0, 1.0, 1.0, 1.0, 1.0, 1.0, 1.0, 1.0, 1.0, 1.0, 1.0, 1.0, 1.0, 1.0, 1.0, 1.0, 1.0, 1.0, 1.0, 1.0, 1.0, 1.0, 1.0, 1.0, 1.0, 1.0, 1.0, 1.0, 1.0, 1.0, 1.0, 1.0, 1.0, 1.0, 1.0, 1.0, 1.0, 1.0, 1.0, 1.0, 1.0, 1.0, 1.0, 1.0, 1.0, 1.0, 1.0, 1.0, 1.0, 1.0, 1.0, 1.0, 1.0, 1.0, 1.0, 1.0, 1.0, 1.0, 1.0, 1.0, 1.0, 1.0, 1.0, 1.0, 1.0, 1.0, 1.0, 1.0, 1.0, 1.0, 1.0, 1.0, 1.0, 1.0, 1.0, 1.0, 1.0, 1.0, 1.0, 1.0, 1.0, 1.0, 1.0, 1.0, 1.0, 1.0, 1.0, 1.0, 1.0, 1.0, 1.0, 1.0, 1.0, 1.0, 1.0, 1.0, 1.0, 1.0, 1.0, 1.0, 1.0, 1.0, 1.0, 1.0, 1.0, 1.0, 1.0, 1.0, 1.0, 1.0, 1.0, 1.0, 1.0, 1.0, 1.0, 1.0, 1.0, 1.0, 1.0, 1.0, 1.0, 1.0, 1.0, 1.0, 1.0, 1.0, 1.0, 1.0, 1.0, 1.0, 1.0, 1.0, 1.0, 1.0, 1.0, 1.0, 1.0, 1.0, 1.0, 1.0, 1.0, 1.0, 1.0, 1.0, 1.0, 1.0, 1.0, 1.0, 1.0, 1.0, 1.0, 1.0, 1.0, 1.0, 1.0, 1.0, 1.0, 1.0, 1.0, 1.0, 1.0, 1.0, 1.0, 1.0, 1.0, 1.0, 1.0, 1.0, 1.0, 1.0, 1.0, 1.0, 1.0, 1.0, 1.0, 1.0, 1.0, 1.0, 1.0, 1.0, 1.0, 1.0, 1.0, 1.0, 1.0, 1.0, 1.0, 1.0, 1.0, 1.0, 1.0, 1.0, 1.0, 1.0, 1.0, 1.0, 1.0, 1.0, 1.0, 1.0, 1.0, 1.0, 1.0, 1.0, 1.0, 1.0, 1.0, 1.0, 1.0, 1.0, 1.0, 1.0, 1.0, 1.0, 1.0, 1.0, 1.0, 1.0, 1.0, 1.0, 1.0, 1.0, 1.0, 1.0, 1.0, 1.0, 1.0, 1.0, 1.0, 1.0, 1.0, 1.0, 1.0, 1.0, 1.0, 1.0, 1.0, 1.0, 1.0, 1.0, 1.0, 1.0, 1.0, 1.0, 1.0, 1.0, 1.0, 1.0, 1.0, 1.0, 1.0, 1.0, 1.0, 1.0, 1.0, 1.0, 1.0, 1.0, 1.0, 1.0, 1.0, 1.0, 1.0, 1.0, 1.0, 1.0, 1.0, 1.0, 1.0, 1.0, 1.0, 1.0, 1.0, 1.0, 1.0, 1.0, 1.0, 1.0, 1.0, 1.0, 1.0, 1.0, 1.0, 1.0, 1.0, 1.0, 1.0, 1.0, 1.0, 1.0, 1.0, 1.0, 1.0, 1.0, 1.0, 1.0, 1.0, 1.0, 1.0, 1.0, 1.0, 1.0, 1.0, 1.0, 1.0, 1.0, 1.0, 1.0, 1.0, 1.0, 1.0, 1.0, 1.0, 1.0, 1.0, 1.0, 1.0, 1.0, 1.0, 1.0, 1.0, 1.0, 1.0, 1.0, 1.0, 1.0, 1.0, 1.0, 1.0, 1.0, 1.0, 1.0, 1.0, 1.0, 1.0, 1.0, 1.0, 1.0, 1.0, 1.0, 1.0, 1.0, 1.0, 1.0, 1.0, 1.0, 1.0, 1.0, 1.0, 1.0, 1.0, 1.0, 1.0, 1.0, 1.0, 1.0, 1.0, 1.0, 1.0, 1.0, 1.0, 1.0, 1.0, 1.0, 1.0, 1.0, 1.0, 1.0, 1.0, 1.0, 1.0, 1.0, 1.0, 1.0, 1.0, 1.0, 1.0, 1.0, 1.0, 1.0, 1.0, 1.0, 1.0, 1.0, 1.0, 1.0, 1.0, 1.0, 1.0, 1.0, 1.0, 1.0, 1.0, 1.0, 1.0, 1.0, 1.0, 1.0, 1.0, 1.0, 1.0, 1.0, 1.0, 1.0, 1.0, 1.0, 1.0, 1.0, 1.0, 1.0, 1.0, 1.0, 1.0, 1.0, 1.0, 1.0, 1.0, 1.0, 1.0, 1.0, 1.0, 1.0, 1.0, 1.0, 1.0, 1.0, 1.0, 1.0, 1.0, 1.0, 1.0, 1.0, 1.0, 1.0, 1.0, 1.0, 1.0, 1.0, 1.0, 1.0, 1.0, 1.0, 1.0, 1.0, 1.0, 1.0, 1.0, 1.0, 1.0, 1.0, 1.0, 1.0, 1.0, 1.0, 1.0, 1.0, 1.0, 1.0, 1.0, 1.0, 1.0, 1.0, 1.0, 1.0, 1.0, 1.0, 1.0, 1.0, 1.0, 1.0, 1.0, 1.0, 1.0, 1.0, 1.0, 1.0, 1.0, 1.0, 1.0, 1.0, 1.0, 1.0, 1.0, 1.0, 1.0, 1.0, 1.0, 1.0, 1.0, 1.0, 1.0, 1.0, 1.0, 1.0, 1.0, 1.0, 1.0, 1.0, 1.0, 1.0, 1.0, 1.0, 1.0, 1.0, 1.0, 1.0, 1.0, 1.0, 1.0, 1.0, 1.0, 1.0, 1.0, 1.0, 1.0, 1.0, 1.0, 1.0, 1.0, 1.0, 1.0, 1.0, 1.0, 1.0, 1.0, 1.0, 1.0, 1.0, 1.0, 1.0, 1.0, 1.0, 1.0, 1.0, 1.0, 1.0, 1.0, 1.0, 1.0, 1.0, 1.0, 1.0, 1.0, 1.0, 1.0, 1.0, 1.0, 1.0, 1.0, 1.0, 1.0, 1.0, 1.0, 1.0, 1.0, 1.0, 1.0, 1.0, 1.0, 1.0, 1.0, 1.0, 1.0, 1.0, 1.0, 1.0, 1.0, 1.0, 1.0, 1.0, 1.0, 1.0, 1.0, 1.0, 1.0, 1.0, 1.0, 1.0, 1.0, 1.0, 1.0, 1.0, 1.0, 1.0, 1.0, 1.0, 1.0, 1.0, 1.0, 1.0, 1.0, 1.0, 1.0, 1.0, 1.0, 1.0, 1.0, 1.0, 1.0, 1.0, 1.0, 1.0, 1.0, 1.0, 1.0, 1.0, 1.0, 1.0, 1.0, 1.0, 1.0, 1.0, 1.0, 1.0, 1.0, 1.0, 1.0, 1.0, 1.0, 1.0, 1.0, 1.0, 1.0, 1.0, 1.0, 1.0, 1.0, 1.0, 1.0, 1.0, 1.0, 1.0, 1.0, 1.0, 1.0, 1.0, 1.0, 1.0, 1.0, 1.0, 1.0, 1.0, 1.0, 1.0, 1.0, 1.0, 1.0, 1.0, 1.0, 1.0, 1.0, 1.0, 1.0, 1.0, 1.0, 1.0, 1.0, 1.0, 1.0, 1.0, 1.0, 1.0, 1.0, 1.0, 1.0, 1.0, 1.0, 1.0, 1.0, 1.0, 1.0, 1.0, 1.0, 1.0, 1.0, 1.0, 1.0, 1.0, 1.0, 1.0, 1.0, 1.0, 1.0, 1.0, 1.0, 1.0, 1.0, 1.0, 1.0, 1.0, 1.0, 1.0, 1.0, 1.0, 1.0, 1.0, 1.0, 1.0, 1.0, 1.0, 1.0, 1.0, 1.0, 1.0, 1.0, 1.0, 1.0, 1.0, 1.0, 1.0, 1.0, 1.0, 1.0, 1.0, 1.0, 1.0, 1.0, 1.0, 1.0, 1.0, 1.0, 1.0, 1.0, 1.0, 1.0, 1.0, 1.0, 1.0, 1.0, 1.0, 1.0, 1.0, 1.0, 1.0, 1.0, 1.0, 1.0, 1.0, 1.0, 1.0, 1.0, 1.0, 1.0, 1.0, 1.0, 1.0, 1.0, 1.0, 1.0, 1.0, 1.0, 1.0, 1.0, 1.0, 1.0, 1.0, 1.0, 1.0, 1.0, 1.0, 1.0, 1.0, 1.0, 1.0, 1.0, 1.0, 1.0, 1.0, 1.0, 1.0, 1.0, 1.0, 1.0, 1.0, 1.0, 1.0, 1.0, 1.0, 1.0, 1.0, 1.0, 1.0, 1.0, 1.0, 1.0, 1.0, 1.0, 1.0, 1.0, 1.0, 1.0, 1.0, 1.0, 1.0, 1.0, 1.0, 1.0, 1.0, 1.0, 1.0, 1.0, 1.0, 1.0, 1.0, 1.0, 1.0, 1.0, 1.0, 1.0, 1.0, 1.0, 1.0, 1.0, 1.0, 1.0, 1.0, 1.0, 1.0, 1.0, 1.0, 1.0, 1.0, 1.0, 1.0, 1.0, 1.0, 1.0, 1.0, 1.0, 1.0, 1.0, 1.0, 1.0, 1.0, 1.0, 1.0, 1.0, 1.0, 1.0, 1.0, 1.0, 1.0, 1.0, 1.0, 1.0, 1.0, 1.0, 1.0, 1.0, 1.0, 1.0, 1.0, 1.0, 1.0, 1.0, 1.0, 1.0, 1.0, 1.0, 1.0, 1.0, 1.0, 1.0, 1.0, 1.0, 1.0, 1.0, 1.0, 1.0, 1.0, 1.0, 1.0, 1.0, 1.0, 1.0, 1.0, 1.0, 1.0, 1.0, 1.0, 1.0, 1.0, 1.0, 1.0, 1.0, 1.0, 1.0, 1.0, 1.0, 1.0, 1.0, 1.0, 1.0, 1.0, 1.0, 1.0, 1.0, 1.0, 1.0, 1.0, 1.0, 1.0, 1.0, 1.0, 1.0, 1.0, 1.0, 1.0, 1.0, 1.0, 1.0, 1.0, 1.0, 1.0, 1.0, 1.0, 1.0, 1.0, 1.0, 1.0, 1.0, 1.0, 1.0, 1.0, 1.0, 1.0, 1.0, 1.0, 1.0, 1.0, 1.0, 1.0, 1.0, 1.0, 1.0, 1.0, 1.0, 1.0, 1.0, 1.0, 1.0, 1.0, 1.0, 1.0, 1.0, 1.0, 1.0, 1.0, 1.0, 1.0, 1.0, 1.0, 1.0, 1.0, 1.0, 1.0, 1.0, 1.0, 1.0, 1.0, 1.0, 1.0, 1.0, 1.0, 1.0, 1.0, 1.0, 1.0, 1.0, 1.0, 1.0, 1.0, 1.0, 1.0, 1.0, 1.0, 1.0, 1.0, 1.0, 1.0, 1.0, 1.0, 1.0, 1.0, 1.0, 1.0, 1.0, 1.0, 1.0, 1.0, 1.0, 1.0, 1.0, 1.0, 1.0, 1.0, 1.0, 1.0, 1.0, 1.0, 1.0, 1.0, 1.0, 1.0, 1.0, 1.0, 1.0, 1.0, 1.0, 1.0, 1.0, 1.0, 1.0, 1.0, 1.0, 1.0, 1.0, 1.0, 1.0, 1.0, 1.0, 1.0, 1.0, 1.0, 1.0, 1.0, 1.0, 1.0, 1.0, 1.0, 1.0, 1.0, 1.0, 1.0, 1.0, 1.0, 1.0, 1.0, 1.0, 1.0, 1.0, 1.0, 1.0, 1.0, 1.0, 1.0, 1.0, 1.0, 1.0, 1.0, 1.0, 1.0, 1.0, 1.0, 1.0, 1.0, 1.0, 1.0, 1.0, 1.0, 1.0, 1.0, 1.0, 1.0, 1.0, 1.0, 1.0, 1.0, 1.0, 1.0, 1.0, 1.0, 1.0, 1.0, 1.0, 1.0, 1.0, 1.0, 1.0, 1.0, 1.0, 1.0, 1.0, 1.0, 1.0, 1.0, 1.0, 1.0, 1.0, 1.0, 1.0, 1.0, 1.0, 1.0, 1.0, 1.0, 1.0, 1.0, 1.0, 1.0, 1.0, 1.0, 1.0, 1.0, 1.0, 1.0, 1.0, 1.0, 1.0, 1.0, 1.0, 1.0, 1.0, 1.0, 1.0, 1.0, 1.0, 1.0, 1.0, 1.0, 1.0, 1.0, 1.0, 1.0, 1.0, 1.0, 1.0, 1.0, 1.0, 1.0, 1.0, 1.0, 1.0, 1.0, 1.0, 1.0, 1.0, 1.0, 1.0, 1.0, 1.0, 1.0, 1.0, 1.0, 1.0, 1.0, 1.0, 1.0, 1.0, 1.0, 1.0, 1.0, 1.0, 1.0, 1.0, 1.0, 1.0, 1.0, 1.0, 1.0, 1.0, 1.0, 1.0, 1.0, 1.0, 1.0, 1.0, 1.0, 1.0, 1.0, 1.0, 1.0, 1.0, 1.0, 1.0, 1.0, 1.0, 1.0, 1.0, 1.0, 1.0, 1.0, 1.0, 1.0, 1.0, 1.0, 1.0, 1.0, 1.0, 1.0, 1.0, 1.0, 1.0, 1.0, 1.0, 1.0, 1.0, 1.0, 1.0, 1.0, 1.0, 1.0, 1.0, 1.0, 1.0, 1.0, 1.0, 1.0, 1.0, 1.0, 1.0, 1.0, 1.0, 1.0, 1.0, 1.0, 1.0, 1.0, 1.0, 1.0, 1.0, 1.0, 1.0, 1.0, 1.0, 1.0, 1.0, 1.0, 1.0, 1.0, 1.0, 1.0, 1.0, 1.0, 1.0, 1.0, 1.0, 1.0, 1.0, 1.0, 1.0, 1.0, 1.0, 1.0])
me_cube_001.materials.append(mat_lamp)
me_cube_001.use_remesh_preserve_volume = False
me_cube_001.use_remesh_preserve_attributes = False
me_cube_001.use_mirror_vertex_groups = False
me_cube_001.update()
me_cube_005 = bpy.data.meshes.new('Cube.005')
me_cube_005.from_pydata([(-0.1, 3.0, 1.5), (0.1, 3.0, 1.5), (-0.1, 3.0, -1.5), (0.1, 3.0, -1.5), (-0.1, -2.086e-07, 1.5), (0.1, -2.086e-07, 1.5), (-0.1, 2.682e-07, -1.5), (0.1, 2.682e-07, -1.5), (1.144e-07, 3.0, 1.5), (-2.956e-07, 3.0, -1.5), (-1.144e-07, 2.682e-07, -1.5), (3.052e-07, -2.086e-07, 1.5), (-1.144e-07, -0.2, -1.5), (3.052e-07, -0.2, 1.5)], [], [(8, 1, 3, 9), (9, 3, 7, 10), (10, 7, 5, 11), (11, 5, 1, 8), (2, 6, 4, 0), (7, 3, 1, 5), (4, 11, 8, 0), (6, 10, 11, 4), (2, 9, 10, 6), (0, 8, 9, 2), (11, 10, 12, 13)])
me_cube_005.polygons.foreach_set('use_smooth', [True] * 11)
_k = set([(0, 2), (0, 4), (0, 8), (1, 3), (1, 5), (1, 8), (2, 6), (2, 9), (3, 7), (3, 9), (4, 6), (4, 11), (5, 7), (5, 11), (6, 10), (7, 10)])
me_cube_005.attributes.new('sharp_edge', 'BOOLEAN', 'EDGE').data.foreach_set('value', [ (min(e.vertices), max(e.vertices)) in _k for e in me_cube_005.edges])
_uv = me_cube_005.uv_layers.new(name='UVMap')
_uv.uv.foreach_set('vector', [0.0157, 0.5, 7.288e-05, 0.5, 7.288e-05, 0.03132, 0.0157, 0.03132, 0.03132, 0.0157, 0.03132, 7.288e-05, 0.5, 7.288e-05, 0.5, 0.0157, 0.5156, 0.03132, 0.5312, 0.03132, 0.5312, 0.5, 0.5156, 0.5, 0.5, 0.5156, 0.5, 0.5312, 0.03132, 0.5312, 0.03132, 0.5156, 0.03132, 0.03132, 0.5, 0.03132, 0.5, 0.5, 0.03132, 0.5, 0.5312, 0.03132, 0.9999, 0.03132, 0.9999, 0.5, 0.5312, 0.5, 0.5, 0.5, 0.5, 0.5156, 0.03132, 0.5156, 0.03132, 0.5, 0.5, 0.03132, 0.5156, 0.03132, 0.5156, 0.5, 0.5, 0.5, 0.03132, 0.03132, 0.03132, 0.0157, 0.5, 0.0157, 0.5, 0.03132, 0.03132, 0.5, 0.0157, 0.5, 0.0157, 0.03132, 0.03132, 0.03132, 0.5156, 0.5, 0.5156, 0.03132, 0.5156, 0.03132, 0.5156, 0.5])
me_cube_005.use_remesh_preserve_volume = False
me_cube_005.use_remesh_preserve_attributes = False
me_cube_005.use_mirror_vertex_groups = False
me_cube_005.update()
me_cube_005.normals_split_custom_set([tuple(v) for v in zip(*[iter([0.0, 1.0, 1.987e-07, 0.0, 1.0, 1.987e-07, 0.0, 1.0, 1.987e-07, 0.0, 1.0, 1.987e-07, 0.0, 1.987e-07, -1.0, 0.0, 1.987e-07, -1.0, 0.0, 1.987e-07, -1.0, 0.0, 1.987e-07, -1.0, 0.0, -1.0, -1.589e-07, 0.0, -1.0, -1.589e-07, 0.0, -1.0, -1.589e-07, 0.0, -1.0, -1.589e-07, 0.0, -1.987e-07, 1.0, 0.0, -1.987e-07, 1.0, 0.0, -1.987e-07, 1.0, 0.0, -1.987e-07, 1.0, -1.0, -5.96e-08, 1.391e-07, -1.0, -5.96e-08, 1.391e-07, -1.0, -5.96e-08, 1.391e-07, -1.0, -5.96e-08, 1.391e-07, 1.0, 5.96e-08, -1.391e-07, 1.0, 5.96e-08, -1.391e-07, 1.0, 5.96e-08, -1.391e-07, 1.0, 5.96e-08, -1.391e-07, 0.0, -1.987e-07, 1.0, 0.0, -1.987e-07, 1.0, 0.0, -1.987e-07, 1.0, 0.0, -1.987e-07, 1.0, 0.0, -1.0, -1.589e-07, 0.0, -1.0, -1.589e-07, 0.0, -1.0, -1.589e-07, 0.0, -1.0, -1.589e-07, 0.0, 1.987e-07, -1.0, 0.0, 1.987e-07, -1.0, 0.0, 1.987e-07, -1.0, 0.0, 1.987e-07, -1.0, 0.0, 1.0, 1.987e-07, 0.0, 1.0, 1.987e-07, 0.0, 1.0, 1.987e-07, 0.0, 1.0, 1.987e-07, -1.0, 0.0, 1.399e-07, -1.0, 0.0, 1.399e-07, -1.0, 0.0, 1.399e-07, -1.0, 0.0, 1.399e-07])] * 3)])

# ---- objects
ob_cube = bpy.data.objects.new('Cube', me_cube_001)
ob_wall = bpy.data.objects.new('Wall', me_cube_005)

# ---- transforms, parenting, visibility, modifiers, constraints
ob_cube.location = (0.0, 0.0, 0.0)
ob_cube.lineart.crease_threshold = 0.0
ob_wall.location = (-5.006, 0.0, 0.0)
ob_wall.rotation_euler = (1.571, -0.0, 0.0)
ob_wall.color = (0.8, 0.8, 0.8, 1.0)
ob_wall.lineart.crease_threshold = 0.0

# ---- collection membership
col_collection_1.objects.link(ob_cube)
col_collection_1.objects.link(ob_wall)

# ---- scene / render settings (as saved in the file)
scene.frame_start = 1; scene.frame_end = 250; scene.frame_set(1)
scene.render.engine = 'BLENDER_EEVEE_NEXT'
scene.render.resolution_percentage = 50
scene.render.dither_intensity = 0.0
scene.cycles.use_denoising = False
scene.cycles.samples = 128
scene.cycles.sampling_pattern = 'TABULATED_SOBOL'
scene.cycles.use_adaptive_sampling = False
scene.cycles.use_light_tree = False
scene.cycles.blur_glossy = 0.0
scene.cycles.sample_clamp_indirect = 0.0
scene.view_settings.view_transform = 'Standard'
bpy.context.view_layer.update()

# ---- added for rendering (the .blend has no active camera and no usable light): camera, sun
cam_auto = bpy.data.cameras.new('AutoCamera')
cam_auto.lens = 50.0
cam_auto.sensor_width = 36.0
cam_auto.clip_end = 1000.0
ob_auto_camera = bpy.data.objects.new('AutoCamera', cam_auto)
scene.collection.objects.link(ob_auto_camera)
ob_auto_camera.location = (3.85603, -7.60109, 6.46739)
ob_auto_camera.rotation_euler = (1.09748, -7.21219e-08, 0.694738)
scene.camera = ob_auto_camera
light_auto_sun = bpy.data.lights.new('AutoSun', 'SUN')
light_auto_sun.energy = 3.0
light_auto_sun.angle = 0.0523599
ob_auto_sun = bpy.data.objects.new('AutoSun', light_auto_sun)
scene.collection.objects.link(ob_auto_sun)
ob_auto_sun.rotation_euler = (0.872665, 0.174533, 0.523599)
bpy.context.view_layer.update()
